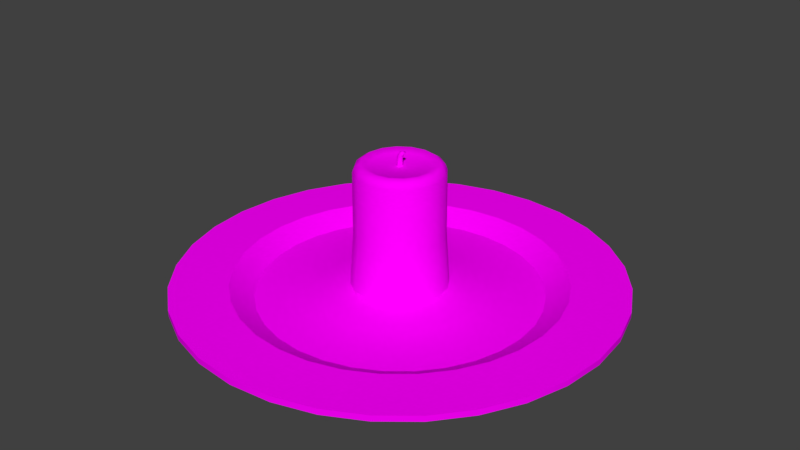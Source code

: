 # Source: BL_Candle.blend  (saved by Blender 2.79.0; exported with 4.5.12 LTS)
import bpy
from mathutils import Matrix  # noqa: F401  (used for matrix-valued properties, if any)

bpy.ops.wm.read_factory_settings(use_empty=True)
scene = bpy.context.scene
scene.name = 'Scene'

# ---- collections
col_collection_1 = bpy.data.collections.new('Collection 1'); scene.collection.children.link(col_collection_1)

# ---- images (referenced by path relative to the original .blend; pixels are not part of the script)
import os
ASSET_DIR = os.environ.get("B2B_ASSET_DIR", "")  # directory of the original .blend (textures are referenced by path, not embedded)
HERE = os.path.dirname(os.path.abspath(__file__))  # packed textures are extracted next to this script under _unpacked/

def load_image(name, relpath, width, height, colorspace="sRGB"):
    """Load a texture the original file referenced (path relative to the .blend, or extracted next to this script)."""
    p = next((c for c in (os.path.join(HERE, relpath), os.path.join(ASSET_DIR, relpath)) if relpath and os.path.exists(c)), "")
    if p:
        img = bpy.data.images.load(p, check_existing=True)
        img.name = name
    else:  # same state as the original file: an image datablock whose file is absent (Cycles renders it pink)
        img = bpy.data.images.new(name, width, height)
        img.source = "FILE"
        img.filepath = "//" + (relpath or name)
    img.colorspace_settings.name = colorspace
    return img
img_tx_candle_png = load_image('TX_Candle.png', 'TX_Candle.png', 1024, 1024, 'sRGB')

# ---- materials (node trees are filled in below, after node groups)
mat_mt_candle = bpy.data.materials.new('MT_Candle')
mat_mt_candle.alpha_threshold = 0.0
mat_mt_candle.roughness = 0.5

# ---- material node trees
mat_mt_candle.use_nodes = True; mat_mt_candle.node_tree.nodes.clear()
_N = mat_mt_candle.node_tree.nodes; _L = mat_mt_candle.node_tree.links
n0 = _N.new('ShaderNodeOutputMaterial'); n0.name = 'Material Output'; n0.location = (300, 300)
n1 = _N.new('ShaderNodeBsdfDiffuse'); n1.name = 'Diffuse BSDF'; n1.location = (10, 300)
n2 = _N.new('ShaderNodeTexImage'); n2.name = 'Image Texture'; n2.location = (-220, 280)
n2.width = 140
n2.image = img_tx_candle_png
_L.new(n1.outputs[0], n0.inputs[0])
_L.new(n2.outputs[0], n1.inputs[0])
n0.is_active_output = True

# ---- world
world_world = bpy.data.worlds.new('World'); scene.world = world_world
world_world.color = (0.05088, 0.05088, 0.05088)
world_world.use_sun_shadow = False
world_world.sun_shadow_jitter_overblur = 0.0
world_world.cycles.sampling_method = 'MANUAL'

# ---- meshes
me_ms_candle = bpy.data.meshes.new('MS_Candle')
me_ms_candle.from_pydata([(5.343e-09, 0.105, 1.711e-08), (0.0, 0.15, 0.01), (0.02048, 0.103, 1.678e-08), (0.02926, 0.1471, 0.01), (0.04018, 0.09701, 1.58e-08), (0.0574, 0.1386, 0.01), (0.05833, 0.0873, 1.422e-08), (0.08334, 0.1247, 0.01), (0.07425, 0.07425, 1.21e-08), (0.1061, 0.1061, 0.01), (0.0873, 0.05833, 9.504e-09), (0.1247, 0.08334, 0.01), (0.09701, 0.04018, 6.546e-09), (0.1386, 0.0574, 0.01), (0.103, 0.02048, 3.337e-09), (0.1471, 0.02926, 0.01), (0.105, 2.075e-08, 3.381e-15), (0.15, 9.695e-09, 0.01), (0.103, -0.02048, -3.337e-09), (0.1471, -0.02926, 0.01), (0.09701, -0.04018, -6.546e-09), (0.1386, -0.0574, 0.01), (0.0873, -0.05833, -9.504e-09), (0.1247, -0.08334, 0.01), (0.07425, -0.07425, -1.21e-08), (0.1061, -0.1061, 0.01), (0.05833, -0.0873, -1.422e-08), (0.08334, -0.1247, 0.01), (0.04018, -0.09701, -1.58e-08), (0.0574, -0.1386, 0.01), (0.02048, -0.103, -1.678e-08), (0.02926, -0.1471, 0.01), (-2.887e-08, -0.105, -1.711e-08), (-4.888e-08, -0.15, 0.01), (-0.02048, -0.103, -1.678e-08), (-0.02926, -0.1471, 0.01), (-0.04018, -0.09701, -1.58e-08), (-0.0574, -0.1386, 0.01), (-0.05833, -0.0873, -1.422e-08), (-0.08334, -0.1247, 0.01), (-0.07425, -0.07425, -1.21e-08), (-0.1061, -0.1061, 0.01), (-0.0873, -0.05833, -9.504e-09), (-0.1247, -0.08334, 0.01), (-0.09701, -0.04018, -6.546e-09), (-0.1386, -0.0574, 0.01), (-0.103, -0.02048, -3.337e-09), (-0.1471, -0.02926, 0.01), (-0.105, 1.142e-07, 1.861e-14), (-0.15, 1.432e-07, 0.01), (-0.103, 0.02048, 3.337e-09), (-0.1471, 0.02926, 0.01), (-0.09701, 0.04018, 6.546e-09), (-0.1386, 0.0574, 0.01), (-0.0873, 0.05833, 9.504e-09), (-0.1247, 0.08334, 0.01), (-0.07425, 0.07425, 1.21e-08), (-0.1061, 0.1061, 0.01), (-0.05833, 0.0873, 1.422e-08), (-0.08334, 0.1247, 0.01), (-0.04018, 0.09701, 1.58e-08), (-0.0574, 0.1386, 0.01), (-0.02048, 0.103, 1.678e-08), (-0.02926, 0.1471, 0.01), (0.02166, 0.1089, 0.014), (-2.572e-08, 0.111, 0.014), (0.04249, 0.1026, 0.014), (0.06168, 0.09231, 0.014), (0.0785, 0.0785, 0.014), (0.09231, 0.06168, 0.014), (0.1026, 0.04248, 0.014), (0.1089, 0.02166, 0.014), (0.111, -3.475e-08, 0.014), (0.1089, -0.02166, 0.014), (0.1026, -0.04249, 0.014), (0.09231, -0.06168, 0.014), (0.0785, -0.0785, 0.014), (0.06168, -0.09231, 0.014), (0.04248, -0.1026, 0.014), (0.02166, -0.1089, 0.014), (-5.31e-08, -0.111, 0.014), (-0.02166, -0.1089, 0.014), (-0.04249, -0.1026, 0.014), (-0.06168, -0.09231, 0.014), (-0.0785, -0.0785, 0.014), (-0.09231, -0.06168, 0.014), (-0.1026, -0.04248, 0.014), (-0.1089, -0.02166, 0.014), (-0.111, 6.72e-08, 0.014), (-0.1089, 0.02166, 0.014), (-0.1026, 0.04249, 0.014), (-0.09231, 0.06168, 0.014), (-0.0785, 0.0785, 0.014), (-0.06168, 0.09231, 0.014), (-0.04248, 0.1026, 0.014), (-0.02166, 0.1089, 0.014), (0.02926, 0.1471, 0.014), (-1.781e-08, 0.15, 0.014), (0.0574, 0.1386, 0.014), (0.08334, 0.1247, 0.014), (0.1061, 0.1061, 0.014), (0.1247, 0.08334, 0.014), (0.1386, 0.0574, 0.014), (0.1471, 0.02926, 0.014), (0.15, -3.37e-08, 0.014), (0.1471, -0.02926, 0.014), (0.1386, -0.0574, 0.014), (0.1247, -0.08334, 0.014), (0.1061, -0.1061, 0.014), (0.08334, -0.1247, 0.014), (0.0574, -0.1386, 0.014), (0.02926, -0.1471, 0.014), (-6.669e-08, -0.15, 0.014), (-0.02926, -0.1471, 0.014), (-0.0574, -0.1386, 0.014), (-0.08334, -0.1247, 0.014), (-0.1061, -0.1061, 0.014), (-0.1247, -0.08334, 0.014), (-0.1386, -0.0574, 0.014), (-0.1471, -0.02926, 0.014), (-0.15, 9.981e-08, 0.014), (-0.1471, 0.02926, 0.014), (-0.1386, 0.0574, 0.014), (-0.1247, 0.08334, 0.014), (-0.1061, 0.1061, 0.014), (-0.08334, 0.1247, 0.014), (-0.0574, 0.1386, 0.014), (-0.02926, 0.1471, 0.014), (0.01075, 0.05404, 0.005017), (-3.6e-08, 0.0551, 0.005017), (0.02109, 0.05091, 0.005017), (0.03061, 0.04581, 0.005017), (0.03896, 0.03896, 0.005017), (0.04581, 0.03061, 0.005017), (0.05091, 0.02109, 0.005017), (0.05404, 0.01075, 0.005017), (0.0551, -2.927e-08, 0.005017), (0.05404, -0.01075, 0.005017), (0.05091, -0.02109, 0.005017), (0.04581, -0.03061, 0.005017), (0.03896, -0.03896, 0.005017), (0.03061, -0.04581, 0.005017), (0.02109, -0.05091, 0.005017), (0.01075, -0.05404, 0.005017), (-1.301e-08, -0.0551, 0.005017), (-0.01075, -0.05404, 0.005017), (-0.02109, -0.05091, 0.005017), (-0.03061, -0.04581, 0.005017), (-0.03896, -0.03896, 0.005017), (-0.04581, -0.03061, 0.005017), (-0.05091, -0.02109, 0.005017), (-0.05404, -0.01075, 0.005017), (-0.0551, 1.701e-08, 0.005017), (-0.05404, 0.01075, 0.005017), (-0.05091, 0.02109, 0.005017), (-0.04581, 0.03061, 0.005017), (-0.03896, 0.03896, 0.005017), (-0.03061, 0.04581, 0.005017), (-0.02109, 0.05091, 0.005017), (-0.01075, 0.05404, 0.005017), (2.563e-09, 1.485e-08, 2.149e-15), (-3.26e-10, 0.033, 0.005), (0.01263, 0.03049, 0.005), (0.02333, 0.02333, 0.005), (0.03049, 0.01263, 0.005), (0.033, 3.433e-09, 0.005), (0.03049, -0.01263, 0.005), (0.02333, -0.02333, 0.005), (0.01263, -0.03049, 0.005), (4.657e-09, -0.033, 0.005), (-0.01263, -0.03049, 0.005), (-0.02333, -0.02333, 0.005), (-0.03049, -0.01263, 0.005), (-0.033, 5.269e-09, 0.005), (-0.03049, 0.01263, 0.005), (-0.02333, 0.02333, 0.005), (-0.01263, 0.03049, 0.005), (-2.623e-09, 0.01995, 0.09365), (0.0, 0.03, 0.09), (-5.457e-10, 0.02846, 0.09365), (0.007636, 0.01844, 0.09365), (0.01148, 0.02772, 0.09), (0.01089, 0.02629, 0.09365), (0.01411, 0.01411, 0.09365), (0.02121, 0.02121, 0.09), (0.02012, 0.02012, 0.09365), (0.01844, 0.007636, 0.09365), (0.02772, 0.01148, 0.09), (0.02629, 0.01089, 0.09365), (0.01995, -1.219e-08, 0.09365), (0.03, -1.05e-08, 0.09), (0.02846, -1.112e-08, 0.09365), (0.01844, -0.007636, 0.09365), (0.02772, -0.01148, 0.09), (0.02629, -0.01089, 0.09365), (0.01411, -0.01411, 0.09365), (0.02121, -0.02121, 0.09), (0.02012, -0.02012, 0.09365), (0.007636, -0.01844, 0.09365), (0.01148, -0.02772, 0.09), (0.01089, -0.02629, 0.09365), (9.162e-10, -0.01995, 0.09365), (4.53e-09, -0.03, 0.09), (3.944e-09, -0.02846, 0.09365), (-0.007636, -0.01844, 0.09365), (-0.01148, -0.02772, 0.09), (-0.01089, -0.02629, 0.09365), (-0.01411, -0.01411, 0.09365), (-0.02121, -0.02121, 0.09), (-0.02012, -0.02012, 0.09365), (-0.01844, -0.007636, 0.09365), (-0.02772, -0.01148, 0.09), (-0.02629, -0.01089, 0.09365), (-0.01995, -1.125e-08, 0.09365), (-0.03, -8.831e-09, 0.09), (-0.02846, -9.638e-09, 0.09365), (-0.01844, 0.007636, 0.09365), (-0.02772, 0.01148, 0.09), (-0.02629, 0.01089, 0.09365), (-0.01411, 0.01411, 0.09365), (-0.02121, 0.02121, 0.09), (-0.02012, 0.02012, 0.09365), (-0.007636, 0.01844, 0.09365), (-0.01148, 0.02772, 0.09), (-0.01089, 0.02629, 0.09365), (-1.863e-09, 0.02474, 0.096), (0.009467, 0.02286, 0.096), (0.01749, 0.01749, 0.096), (0.02286, 0.009467, 0.096), (0.02474, -1.143e-08, 0.096), (0.02286, -0.009467, 0.096), (0.01749, -0.01749, 0.096), (0.009467, -0.02286, 0.096), (2.561e-09, -0.02474, 0.096), (-0.009467, -0.02286, 0.096), (-0.01749, -0.01749, 0.096), (-0.02286, -0.009467, 0.096), (-0.02474, -1.038e-08, 0.096), (-0.02286, 0.009467, 0.096), (-0.01749, 0.01749, 0.096), (-0.009467, 0.02286, 0.096), (0.0, -9.871e-09, 0.09365), (0.0, 0.002, 0.09365), (0.001414, 0.001414, 0.09365), (0.002, -8.742e-11, 0.09365), (0.001414, -0.001414, 0.09365), (-1.748e-10, -0.002, 0.09365), (-0.001414, -0.001414, 0.09365), (-0.002, 2.385e-11, 0.09365), (-0.001414, 0.001414, 0.09365), (0.002, 2.621e-11, 0.104), (0.002, 0.002, 0.103), (0.003414, 0.001414, 0.103), (0.004, -8.742e-11, 0.103), (0.003414, -0.001414, 0.103), (0.002, -0.002, 0.103), (0.0005858, -0.001414, 0.103), (0.0, 2.385e-11, 0.103), (0.0005858, 0.001414, 0.103), (0.0, 0.002, 0.099), (0.0006488, 0.002, 0.101), (0.002063, 0.001414, 0.101), (0.001414, 0.001414, 0.099), (0.002649, -8.742e-11, 0.101), (0.002, -8.742e-11, 0.099), (0.002063, -0.001414, 0.101), (0.001414, -0.001414, 0.099), (0.0006488, -0.002, 0.101), (-1.748e-10, -0.002, 0.099), (-0.0007654, -0.001414, 0.101), (-0.001414, -0.001414, 0.099), (-0.001351, 2.385e-11, 0.101), (-0.002, 2.385e-11, 0.099), (-0.0007654, 0.001414, 0.101), (-0.001414, 0.001414, 0.099), (-0.01148, 0.02772, 0.0475), (0.0, 0.03, 0.0475), (0.02121, 0.02121, 0.0475), (0.02772, 0.01148, 0.0475), (0.03, -3.462e-09, 0.0475), (0.02772, -0.01148, 0.0475), (0.02121, -0.02121, 0.0475), (0.01148, -0.02772, 0.0475), (4.53e-09, -0.03, 0.0475), (-0.01148, -0.02772, 0.0475), (-0.02121, -0.02121, 0.0475), (-0.02772, -0.01148, 0.0475), (-0.03, -1.793e-09, 0.0475), (-0.02772, 0.01148, 0.0475), (-0.02121, 0.02121, 0.0475), (0.01148, 0.02772, 0.0475), (-1.403e-08, 0.09529, 0.005017), (0.01859, 0.09346, 0.005017), (-0.01859, 0.09346, 0.005017), (-0.03647, 0.08804, 0.005017), (-0.05294, 0.07923, 0.005017), (-0.06738, 0.06738, 0.005017), (-0.07923, 0.05294, 0.005017), (-0.08804, 0.03647, 0.005017), (-0.09346, 0.01859, 0.005017), (-0.09529, 6.561e-08, 0.005017), (-0.09346, -0.01859, 0.005017), (-0.08804, -0.03647, 0.005017), (-0.07923, -0.05294, 0.005017), (-0.06738, -0.06738, 0.005017), (-0.05294, -0.07923, 0.005017), (-0.03647, -0.08804, 0.005017), (-0.01859, -0.09346, 0.005017), (-3.753e-08, -0.09529, 0.005017), (0.01859, -0.09346, 0.005017), (0.03647, -0.08804, 0.005017), (0.05294, -0.07923, 0.005017), (0.06738, -0.06738, 0.005017), (0.07923, -0.05294, 0.005017), (0.08804, -0.03647, 0.005017), (0.09346, -0.01859, 0.005017), (0.09529, -2.189e-08, 0.005017), (0.09346, 0.01859, 0.005017), (0.08804, 0.03647, 0.005017), (0.07923, 0.05294, 0.005017), (0.06738, 0.06738, 0.005017), (0.05294, 0.07923, 0.005017), (0.03647, 0.08804, 0.005017), (-5.726e-09, -2.896e-08, 0.02)], [], [(0, 1, 3, 2), (2, 3, 5, 4), (4, 5, 7, 6), (6, 7, 9, 8), (8, 9, 11, 10), (10, 11, 13, 12), (12, 13, 15, 14), (14, 15, 17, 16), (16, 17, 19, 18), (18, 19, 21, 20), (20, 21, 23, 22), (22, 23, 25, 24), (24, 25, 27, 26), (26, 27, 29, 28), (28, 29, 31, 30), (30, 31, 33, 32), (32, 33, 35, 34), (34, 35, 37, 36), (36, 37, 39, 38), (38, 39, 41, 40), (40, 41, 43, 42), (42, 43, 45, 44), (44, 45, 47, 46), (46, 47, 49, 48), (48, 49, 51, 50), (50, 51, 53, 52), (52, 53, 55, 54), (54, 55, 57, 56), (56, 57, 59, 58), (58, 59, 61, 60), (19, 17, 104, 105), (60, 61, 63, 62), (62, 63, 1, 0), (64, 65, 291, 292), (37, 35, 113, 114), (55, 53, 122, 123), (11, 9, 100, 101), (29, 27, 109, 110), (47, 45, 118, 119), (3, 1, 97, 96), (1, 63, 127, 97), (21, 19, 105, 106), (39, 37, 114, 115), (57, 55, 123, 124), (13, 11, 101, 102), (31, 29, 110, 111), (49, 47, 119, 120), (5, 3, 96, 98), (23, 21, 106, 107), (41, 39, 115, 116), (59, 57, 124, 125), (15, 13, 102, 103), (33, 31, 111, 112), (51, 49, 120, 121), (7, 5, 98, 99), (25, 23, 107, 108), (43, 41, 116, 117), (61, 59, 125, 126), (17, 15, 103, 104), (35, 33, 112, 113), (53, 51, 121, 122), (9, 7, 99, 100), (27, 25, 108, 109), (45, 43, 117, 118), (63, 61, 126, 127), (65, 64, 96, 97), (64, 66, 98, 96), (66, 67, 99, 98), (67, 68, 100, 99), (68, 69, 101, 100), (69, 70, 102, 101), (70, 71, 103, 102), (71, 72, 104, 103), (72, 73, 105, 104), (73, 74, 106, 105), (74, 75, 107, 106), (75, 76, 108, 107), (76, 77, 109, 108), (77, 78, 110, 109), (78, 79, 111, 110), (79, 80, 112, 111), (80, 81, 113, 112), (81, 82, 114, 113), (82, 83, 115, 114), (83, 84, 116, 115), (84, 85, 117, 116), (85, 86, 118, 117), (86, 87, 119, 118), (87, 88, 120, 119), (88, 89, 121, 120), (89, 90, 122, 121), (90, 91, 123, 122), (91, 92, 124, 123), (92, 93, 125, 124), (93, 94, 126, 125), (94, 95, 127, 126), (95, 65, 97, 127), (92, 91, 297, 296), (79, 78, 310, 309), (66, 64, 292, 322), (93, 92, 296, 295), (80, 79, 309, 308), (67, 66, 322, 321), (94, 93, 295, 294), (81, 80, 308, 307), (68, 67, 321, 320), (95, 94, 294, 293), (82, 81, 307, 306), (69, 68, 320, 319), (65, 95, 293, 291), (83, 82, 306, 305), (70, 69, 319, 318), (84, 83, 305, 304), (71, 70, 318, 317), (85, 84, 304, 303), (72, 71, 317, 316), (86, 85, 303, 302), (73, 72, 316, 315), (87, 86, 302, 301), (74, 73, 315, 314), (88, 87, 301, 300), (75, 74, 314, 313), (89, 88, 300, 299), (76, 75, 313, 312), (90, 89, 299, 298), (77, 76, 312, 311), (91, 90, 298, 297), (78, 77, 311, 310), (0, 2, 160), (2, 4, 160), (4, 6, 160), (6, 8, 160), (8, 10, 160), (10, 12, 160), (12, 14, 160), (14, 16, 160), (16, 18, 160), (18, 20, 160), (20, 22, 160), (22, 24, 160), (24, 26, 160), (26, 28, 160), (28, 30, 160), (30, 32, 160), (32, 34, 160), (34, 36, 160), (36, 38, 160), (38, 40, 160), (40, 42, 160), (42, 44, 160), (44, 46, 160), (46, 48, 160), (48, 50, 160), (50, 52, 160), (52, 54, 160), (54, 56, 160), (56, 58, 160), (58, 60, 160), (60, 62, 160), (62, 0, 160), (275, 223, 178, 276), (277, 184, 187, 278), (278, 187, 190, 279), (279, 190, 193, 280), (280, 193, 196, 281), (281, 196, 199, 282), (282, 199, 202, 283), (283, 202, 205, 284), (284, 205, 208, 285), (285, 208, 211, 286), (286, 211, 214, 287), (287, 214, 217, 288), (288, 217, 220, 289), (289, 220, 223, 275), (276, 178, 181, 290), (290, 181, 184, 277), (181, 178, 179, 182), (182, 179, 225, 226), (184, 181, 182, 185), (185, 182, 226, 227), (187, 184, 185, 188), (188, 185, 227, 228), (190, 187, 188, 191), (191, 188, 228, 229), (193, 190, 191, 194), (194, 191, 229, 230), (196, 193, 194, 197), (197, 194, 230, 231), (199, 196, 197, 200), (200, 197, 231, 232), (202, 199, 200, 203), (203, 200, 232, 233), (205, 202, 203, 206), (206, 203, 233, 234), (208, 205, 206, 209), (209, 206, 234, 235), (211, 208, 209, 212), (212, 209, 235, 236), (214, 211, 212, 215), (215, 212, 236, 237), (217, 214, 215, 218), (218, 215, 237, 238), (220, 217, 218, 221), (221, 218, 238, 239), (223, 220, 221, 224), (224, 221, 239, 240), (178, 223, 224, 179), (179, 224, 240, 225), (177, 180, 226, 225), (180, 183, 227, 226), (183, 186, 228, 227), (186, 189, 229, 228), (189, 192, 230, 229), (192, 195, 231, 230), (195, 198, 232, 231), (198, 201, 233, 232), (201, 204, 234, 233), (204, 207, 235, 234), (207, 210, 236, 235), (210, 213, 237, 236), (213, 216, 238, 237), (216, 219, 239, 238), (219, 222, 240, 239), (222, 177, 225, 240), (204, 201, 241), (201, 198, 241), (198, 195, 241), (195, 192, 241), (192, 189, 241), (189, 186, 241), (186, 183, 241), (183, 180, 241), (180, 177, 241), (177, 222, 241), (222, 219, 241), (219, 216, 241), (216, 213, 241), (213, 210, 241), (210, 207, 241), (207, 204, 241), (249, 274, 259, 242), (263, 261, 252, 253), (265, 263, 253, 254), (267, 265, 254, 255), (269, 267, 255, 256), (271, 269, 256, 257), (246, 268, 270, 247), (273, 271, 257, 258), (260, 273, 258, 251), (252, 251, 250), (244, 264, 266, 245), (247, 270, 272, 248), (243, 262, 264, 244), (242, 259, 262, 243), (245, 266, 268, 246), (248, 272, 274, 249), (262, 259, 260, 261), (264, 262, 261, 263), (266, 264, 263, 265), (268, 266, 265, 267), (270, 268, 267, 269), (272, 270, 269, 271), (274, 272, 271, 273), (259, 274, 273, 260), (261, 260, 251, 252), (251, 258, 250), (258, 257, 250), (257, 256, 250), (256, 255, 250), (255, 254, 250), (254, 253, 250), (253, 252, 250), (162, 290, 277, 163), (161, 276, 290, 162), (175, 289, 275, 176), (174, 288, 289, 175), (173, 287, 288, 174), (172, 286, 287, 173), (171, 285, 286, 172), (170, 284, 285, 171), (169, 283, 284, 170), (168, 282, 283, 169), (167, 281, 282, 168), (166, 280, 281, 167), (165, 279, 280, 166), (164, 278, 279, 165), (163, 277, 278, 164), (176, 275, 276, 161), (129, 128, 292, 291), (159, 129, 291, 293), (158, 159, 293, 294), (157, 158, 294, 295), (156, 157, 295, 296), (155, 156, 296, 297), (154, 155, 297, 298), (153, 154, 298, 299), (152, 153, 299, 300), (151, 152, 300, 301), (150, 151, 301, 302), (149, 150, 302, 303), (148, 149, 303, 304), (147, 148, 304, 305), (146, 147, 305, 306), (145, 146, 306, 307), (144, 145, 307, 308), (143, 144, 308, 309), (142, 143, 309, 310), (141, 142, 310, 311), (140, 141, 311, 312), (139, 140, 312, 313), (138, 139, 313, 314), (137, 138, 314, 315), (136, 137, 315, 316), (135, 136, 316, 317), (134, 135, 317, 318), (133, 134, 318, 319), (132, 133, 319, 320), (131, 132, 320, 321), (130, 131, 321, 322), (128, 130, 322, 292), (130, 128, 323), (128, 129, 323), (129, 159, 323), (159, 158, 323), (158, 157, 323), (157, 156, 323), (156, 155, 323), (155, 154, 323), (154, 153, 323), (153, 152, 323), (152, 151, 323), (151, 150, 323), (150, 149, 323), (149, 148, 323), (148, 147, 323), (147, 146, 323), (146, 145, 323), (145, 144, 323), (144, 143, 323), (143, 142, 323), (142, 141, 323), (141, 140, 323), (140, 139, 323), (139, 138, 323), (138, 137, 323), (137, 136, 323), (136, 135, 323), (135, 134, 323), (134, 133, 323), (133, 132, 323), (132, 131, 323), (131, 130, 323)])
me_ms_candle.polygons.foreach_set('use_smooth', [True] * 352)
_k = set([(1, 3), (1, 63), (3, 5), (5, 7), (7, 9), (9, 11), (11, 13), (13, 15), (15, 17), (17, 19), (19, 21), (21, 23), (23, 25), (25, 27), (27, 29), (29, 31), (31, 33), (33, 35), (35, 37), (37, 39), (39, 41), (41, 43), (43, 45), (45, 47), (47, 49), (49, 51), (51, 53), (53, 55), (55, 57), (57, 59), (59, 61), (61, 63), (64, 65), (64, 66), (65, 95), (66, 67), (67, 68), (68, 69), (69, 70), (70, 71), (71, 72), (72, 73), (73, 74), (74, 75), (75, 76), (76, 77), (77, 78), (78, 79), (79, 80), (80, 81), (81, 82), (82, 83), (83, 84), (84, 85), (85, 86), (86, 87), (87, 88), (88, 89), (89, 90), (90, 91), (91, 92), (92, 93), (93, 94), (94, 95), (96, 97), (96, 98), (97, 127), (98, 99), (99, 100), (100, 101), (101, 102), (102, 103), (103, 104), (104, 105), (105, 106), (106, 107), (107, 108), (108, 109), (109, 110), (110, 111), (111, 112), (112, 113), (113, 114), (114, 115), (115, 116), (116, 117), (117, 118), (118, 119), (119, 120), (120, 121), (121, 122), (122, 123), (123, 124), (124, 125), (125, 126), (126, 127), (291, 292), (291, 293), (292, 322), (293, 294), (294, 295), (295, 296), (296, 297), (297, 298), (298, 299), (299, 300), (300, 301), (301, 302), (302, 303), (303, 304), (304, 305), (305, 306), (306, 307), (307, 308), (308, 309), (309, 310), (310, 311), (311, 312), (312, 313), (313, 314), (314, 315), (315, 316), (316, 317), (317, 318), (318, 319), (319, 320), (320, 321), (321, 322)])
me_ms_candle.attributes.new('sharp_edge', 'BOOLEAN', 'EDGE').data.foreach_set('value', [ (min(e.vertices), max(e.vertices)) in _k for e in me_ms_candle.edges])
_uv = me_ms_candle.uv_layers.new(name='UV_Candle')
_uv.uv.foreach_set('vector', [0.625, 0.9131, 0.625, 0.9688, 0.6616, 0.9648, 0.6509, 0.9106, 0.6509, 0.9106, 0.6616, 0.9648, 0.6973, 0.9546, 0.6753, 0.9033, 0.6753, 0.9033, 0.6973, 0.9546, 0.7295, 0.9375, 0.6978, 0.8906, 0.6978, 0.8906, 0.7295, 0.9375, 0.7578, 0.9141, 0.7183, 0.8745, 0.7183, 0.8745, 0.7578, 0.9141, 0.7812, 0.8857, 0.7344, 0.8545, 0.7344, 0.8545, 0.7812, 0.8857, 0.7983, 0.8535, 0.7466, 0.8315, 0.7466, 0.8315, 0.7983, 0.8535, 0.8086, 0.8184, 0.7544, 0.8071, 0.7544, 0.8071, 0.8086, 0.8184, 0.8125, 0.7812, 0.7563, 0.7812, 0.7563, 0.7812, 0.8125, 0.7812, 0.8086, 0.7441, 0.7544, 0.7554, 0.7544, 0.7554, 0.8086, 0.7441, 0.7983, 0.709, 0.7466, 0.731, 0.7466, 0.731, 0.7983, 0.709, 0.7812, 0.6768, 0.7344, 0.708, 0.7344, 0.708, 0.7812, 0.6768, 0.7578, 0.6484, 0.7183, 0.688, 0.7183, 0.688, 0.7578, 0.6484, 0.7295, 0.625, 0.6978, 0.6719, 0.6978, 0.6719, 0.7295, 0.625, 0.6973, 0.6079, 0.6753, 0.6592, 0.6753, 0.6592, 0.6973, 0.6079, 0.6616, 0.5972, 0.6509, 0.6519, 0.6509, 0.6519, 0.6616, 0.5972, 0.625, 0.5938, 0.625, 0.6494, 0.625, 0.6494, 0.625, 0.5938, 0.5879, 0.5972, 0.5991, 0.6519, 0.5991, 0.6519, 0.5879, 0.5972, 0.5522, 0.6079, 0.5742, 0.6592, 0.5742, 0.6592, 0.5522, 0.6079, 0.5205, 0.625, 0.5518, 0.6719, 0.5518, 0.6719, 0.5205, 0.625, 0.4917, 0.6484, 0.5312, 0.688, 0.5312, 0.688, 0.4917, 0.6484, 0.4688, 0.6768, 0.5151, 0.708, 0.5151, 0.708, 0.4688, 0.6768, 0.4512, 0.709, 0.5029, 0.731, 0.5029, 0.731, 0.4512, 0.709, 0.4409, 0.7441, 0.4951, 0.7554, 0.4951, 0.7554, 0.4409, 0.7441, 0.4375, 0.7812, 0.4932, 0.7812, 0.4932, 0.7812, 0.4375, 0.7812, 0.4409, 0.8184, 0.4951, 0.8071, 0.4951, 0.8071, 0.4409, 0.8184, 0.4512, 0.8535, 0.5029, 0.8315, 0.5029, 0.8315, 0.4512, 0.8535, 0.4688, 0.8857, 0.5151, 0.8545, 0.5151, 0.8545, 0.4688, 0.8857, 0.4917, 0.9141, 0.5312, 0.8745, 0.5312, 0.8745, 0.4917, 0.9141, 0.5205, 0.9375, 0.5518, 0.8906, 0.5518, 0.8906, 0.5205, 0.9375, 0.5522, 0.9546, 0.5742, 0.9033, 0.04004, 0.7451, 0.03662, 0.7812, 0.03125, 0.7812, 0.03467, 0.7441, 0.5742, 0.9033, 0.5522, 0.9546, 0.5879, 0.9648, 0.5991, 0.9106, 0.5991, 0.9106, 0.5879, 0.9648, 0.625, 0.9688, 0.625, 0.9131, 0.2461, 0.918, 0.2188, 0.9204, 0.2188, 0.9009, 0.2422, 0.8984, 0.2891, 0.6128, 0.2544, 0.6021, 0.2554, 0.5967, 0.291, 0.6079, 0.3701, 0.8823, 0.3867, 0.8511, 0.3921, 0.8535, 0.374, 0.8853, 0.06738, 0.8823, 0.08936, 0.9102, 0.08594, 0.9131, 0.06348, 0.8853, 0.1479, 0.6128, 0.1172, 0.6294, 0.1138, 0.625, 0.146, 0.6079, 0.397, 0.7451, 0.3867, 0.7109, 0.3916, 0.709, 0.4019, 0.7441, 0.1826, 0.9595, 0.2188, 0.9634, 0.2188, 0.9688, 0.1816, 0.9644, 0.2188, 0.9634, 0.2544, 0.9595, 0.2554, 0.9644, 0.2188, 0.9688, 0.05029, 0.7109, 0.04004, 0.7451, 0.03467, 0.7441, 0.04541, 0.7085, 0.3203, 0.6294, 0.2891, 0.6128, 0.291, 0.6079, 0.3232, 0.626, 0.3477, 0.9102, 0.3701, 0.8823, 0.374, 0.8853, 0.3506, 0.9131, 0.05029, 0.8511, 0.06738, 0.8823, 0.06348, 0.8853, 0.04541, 0.853, 0.1826, 0.6021, 0.1479, 0.6128, 0.146, 0.6079, 0.1816, 0.5972, 0.4009, 0.7812, 0.397, 0.7451, 0.4019, 0.7441, 0.4062, 0.7812, 0.1479, 0.9492, 0.1826, 0.9595, 0.1816, 0.9644, 0.146, 0.9541, 0.06738, 0.6797, 0.05029, 0.7109, 0.04541, 0.7085, 0.06299, 0.6768, 0.3477, 0.6519, 0.3203, 0.6294, 0.3232, 0.626, 0.3506, 0.6484, 0.3203, 0.9326, 0.3477, 0.9102, 0.3506, 0.9131, 0.3228, 0.937, 0.04004, 0.8169, 0.05029, 0.8511, 0.04541, 0.853, 0.03467, 0.8179, 0.2188, 0.5986, 0.1826, 0.6021, 0.1816, 0.5972, 0.2188, 0.5938, 0.397, 0.8169, 0.4009, 0.7812, 0.4062, 0.7812, 0.4023, 0.8179, 0.1172, 0.9326, 0.1479, 0.9492, 0.146, 0.9541, 0.1143, 0.937, 0.08936, 0.6519, 0.06738, 0.6797, 0.06299, 0.6768, 0.08643, 0.6484, 0.3701, 0.6797, 0.3477, 0.6519, 0.3506, 0.6484, 0.3745, 0.6763, 0.2891, 0.9492, 0.3203, 0.9326, 0.3228, 0.937, 0.291, 0.9536, 0.03662, 0.7812, 0.04004, 0.8169, 0.03467, 0.8179, 0.03125, 0.7812, 0.2544, 0.6021, 0.2188, 0.5986, 0.2188, 0.5938, 0.2554, 0.5967, 0.3867, 0.8511, 0.397, 0.8169, 0.4023, 0.8179, 0.3921, 0.8535, 0.08936, 0.9102, 0.1172, 0.9326, 0.1143, 0.937, 0.08594, 0.9131, 0.1172, 0.6294, 0.08936, 0.6519, 0.08643, 0.6484, 0.1138, 0.625, 0.3867, 0.7109, 0.3701, 0.6797, 0.3745, 0.6763, 0.3916, 0.709, 0.2544, 0.9595, 0.2891, 0.9492, 0.291, 0.9536, 0.2554, 0.9644, 0.2188, 0.9204, 0.2461, 0.918, 0.2544, 0.9595, 0.2188, 0.9634, 0.2461, 0.918, 0.272, 0.9102, 0.2891, 0.9492, 0.2544, 0.9595, 0.272, 0.9102, 0.2959, 0.897, 0.3203, 0.9326, 0.2891, 0.9492, 0.2959, 0.897, 0.3174, 0.8799, 0.3477, 0.9102, 0.3203, 0.9326, 0.3174, 0.8799, 0.3345, 0.8584, 0.3701, 0.8823, 0.3477, 0.9102, 0.3345, 0.8584, 0.3477, 0.8345, 0.3867, 0.8511, 0.3701, 0.8823, 0.3477, 0.8345, 0.355, 0.8086, 0.397, 0.8169, 0.3867, 0.8511, 0.355, 0.8086, 0.3579, 0.7812, 0.4009, 0.7812, 0.397, 0.8169, 0.3579, 0.7812, 0.355, 0.7539, 0.397, 0.7451, 0.4009, 0.7812, 0.355, 0.7539, 0.3477, 0.728, 0.3867, 0.7109, 0.397, 0.7451, 0.3477, 0.728, 0.3345, 0.7036, 0.3701, 0.6797, 0.3867, 0.7109, 0.3345, 0.7036, 0.3174, 0.6826, 0.3477, 0.6519, 0.3701, 0.6797, 0.3174, 0.6826, 0.2959, 0.665, 0.3203, 0.6294, 0.3477, 0.6519, 0.2959, 0.665, 0.272, 0.6523, 0.2891, 0.6128, 0.3203, 0.6294, 0.272, 0.6523, 0.2461, 0.6445, 0.2544, 0.6021, 0.2891, 0.6128, 0.2461, 0.6445, 0.2188, 0.6421, 0.2188, 0.5986, 0.2544, 0.6021, 0.2188, 0.6421, 0.1914, 0.6445, 0.1826, 0.6021, 0.2188, 0.5986, 0.1914, 0.6445, 0.165, 0.6523, 0.1479, 0.6128, 0.1826, 0.6021, 0.165, 0.6523, 0.1411, 0.665, 0.1172, 0.6294, 0.1479, 0.6128, 0.1411, 0.665, 0.1196, 0.6826, 0.08936, 0.6519, 0.1172, 0.6294, 0.1196, 0.6826, 0.1025, 0.7036, 0.06738, 0.6797, 0.08936, 0.6519, 0.1025, 0.7036, 0.08936, 0.728, 0.05029, 0.7109, 0.06738, 0.6797, 0.08936, 0.728, 0.08203, 0.7539, 0.04004, 0.7451, 0.05029, 0.7109, 0.08203, 0.7539, 0.0791, 0.7812, 0.03662, 0.7812, 0.04004, 0.7451, 0.0791, 0.7812, 0.08203, 0.8086, 0.04004, 0.8169, 0.03662, 0.7812, 0.08203, 0.8086, 0.08936, 0.8345, 0.05029, 0.8511, 0.04004, 0.8169, 0.08936, 0.8345, 0.1025, 0.8584, 0.06738, 0.8823, 0.05029, 0.8511, 0.1025, 0.8584, 0.1196, 0.8799, 0.08936, 0.9102, 0.06738, 0.8823, 0.1196, 0.8799, 0.1411, 0.897, 0.1172, 0.9326, 0.08936, 0.9102, 0.1411, 0.897, 0.165, 0.9102, 0.1479, 0.9492, 0.1172, 0.9326, 0.165, 0.9102, 0.1914, 0.918, 0.1826, 0.9595, 0.1479, 0.9492, 0.1914, 0.918, 0.2188, 0.9204, 0.2188, 0.9634, 0.1826, 0.9595, 0.1196, 0.8799, 0.1025, 0.8584, 0.1187, 0.8481, 0.1338, 0.8657, 0.2461, 0.6445, 0.272, 0.6523, 0.2642, 0.6709, 0.2422, 0.6636, 0.272, 0.9102, 0.2461, 0.918, 0.2422, 0.8984, 0.2642, 0.8916, 0.1411, 0.897, 0.1196, 0.8799, 0.1338, 0.8657, 0.1519, 0.8809, 0.2188, 0.6421, 0.2461, 0.6445, 0.2422, 0.6636, 0.2188, 0.6616, 0.2959, 0.897, 0.272, 0.9102, 0.2642, 0.8916, 0.2852, 0.8809, 0.165, 0.9102, 0.1411, 0.897, 0.1519, 0.8809, 0.1729, 0.8916, 0.1914, 0.6445, 0.2188, 0.6421, 0.2188, 0.6616, 0.1953, 0.6636, 0.3174, 0.8799, 0.2959, 0.897, 0.2852, 0.8809, 0.3032, 0.8657, 0.1914, 0.918, 0.165, 0.9102, 0.1729, 0.8916, 0.1953, 0.8984, 0.165, 0.6523, 0.1914, 0.6445, 0.1953, 0.6636, 0.1729, 0.6709, 0.3345, 0.8584, 0.3174, 0.8799, 0.3032, 0.8657, 0.3184, 0.8481, 0.2188, 0.9204, 0.1914, 0.918, 0.1953, 0.8984, 0.2188, 0.9009, 0.1411, 0.665, 0.165, 0.6523, 0.1729, 0.6709, 0.1519, 0.6816, 0.3477, 0.8345, 0.3345, 0.8584, 0.3184, 0.8481, 0.3291, 0.8271, 0.1196, 0.6826, 0.1411, 0.665, 0.1519, 0.6816, 0.1338, 0.6968, 0.355, 0.8086, 0.3477, 0.8345, 0.3291, 0.8271, 0.3359, 0.8047, 0.1025, 0.7036, 0.1196, 0.6826, 0.1338, 0.6968, 0.1187, 0.7144, 0.3579, 0.7812, 0.355, 0.8086, 0.3359, 0.8047, 0.3384, 0.7812, 0.08936, 0.728, 0.1025, 0.7036, 0.1187, 0.7144, 0.1079, 0.7354, 0.355, 0.7539, 0.3579, 0.7812, 0.3384, 0.7812, 0.3359, 0.7578, 0.08203, 0.7539, 0.08936, 0.728, 0.1079, 0.7354, 0.1011, 0.7578, 0.3477, 0.728, 0.355, 0.7539, 0.3359, 0.7578, 0.3291, 0.7354, 0.0791, 0.7812, 0.08203, 0.7539, 0.1011, 0.7578, 0.09863, 0.7812, 0.3345, 0.7036, 0.3477, 0.728, 0.3291, 0.7354, 0.3184, 0.7144, 0.08203, 0.8086, 0.0791, 0.7812, 0.09863, 0.7812, 0.1011, 0.8047, 0.3174, 0.6826, 0.3345, 0.7036, 0.3184, 0.7144, 0.3032, 0.6968, 0.08936, 0.8345, 0.08203, 0.8086, 0.1011, 0.8047, 0.1079, 0.8271, 0.2959, 0.665, 0.3174, 0.6826, 0.3032, 0.6968, 0.2852, 0.6816, 0.1025, 0.8584, 0.08936, 0.8345, 0.1079, 0.8271, 0.1187, 0.8481, 0.272, 0.6523, 0.2959, 0.665, 0.2852, 0.6816, 0.2642, 0.6709, 0.625, 0.9131, 0.6509, 0.9106, 0.625, 0.7812, 0.6509, 0.9106, 0.6753, 0.9033, 0.625, 0.7812, 0.6753, 0.9033, 0.6978, 0.8906, 0.625, 0.7812, 0.6978, 0.8906, 0.7183, 0.8745, 0.625, 0.7812, 0.7183, 0.8745, 0.7344, 0.8545, 0.625, 0.7812, 0.7344, 0.8545, 0.7466, 0.8315, 0.625, 0.7812, 0.7466, 0.8315, 0.7544, 0.8071, 0.625, 0.7812, 0.7544, 0.8071, 0.7563, 0.7812, 0.625, 0.7812, 0.7563, 0.7812, 0.7544, 0.7554, 0.625, 0.7812, 0.7544, 0.7554, 0.7466, 0.731, 0.625, 0.7812, 0.7466, 0.731, 0.7344, 0.708, 0.625, 0.7812, 0.7344, 0.708, 0.7183, 0.688, 0.625, 0.7812, 0.7183, 0.688, 0.6978, 0.6719, 0.625, 0.7812, 0.6978, 0.6719, 0.6753, 0.6592, 0.625, 0.7812, 0.6753, 0.6592, 0.6509, 0.6519, 0.625, 0.7812, 0.6509, 0.6519, 0.625, 0.6494, 0.625, 0.7812, 0.625, 0.6494, 0.5991, 0.6519, 0.625, 0.7812, 0.5991, 0.6519, 0.5742, 0.6592, 0.625, 0.7812, 0.5742, 0.6592, 0.5518, 0.6719, 0.625, 0.7812, 0.5518, 0.6719, 0.5312, 0.688, 0.625, 0.7812, 0.5312, 0.688, 0.5151, 0.708, 0.625, 0.7812, 0.5151, 0.708, 0.5029, 0.731, 0.625, 0.7812, 0.5029, 0.731, 0.4951, 0.7554, 0.625, 0.7812, 0.4951, 0.7554, 0.4932, 0.7812, 0.625, 0.7812, 0.4932, 0.7812, 0.4951, 0.8071, 0.625, 0.7812, 0.4951, 0.8071, 0.5029, 0.8315, 0.625, 0.7812, 0.5029, 0.8315, 0.5151, 0.8545, 0.625, 0.7812, 0.5151, 0.8545, 0.5312, 0.8745, 0.625, 0.7812, 0.5312, 0.8745, 0.5518, 0.8906, 0.625, 0.7812, 0.5518, 0.8906, 0.5742, 0.9033, 0.625, 0.7812, 0.5742, 0.9033, 0.5991, 0.9106, 0.625, 0.7812, 0.5991, 0.9106, 0.625, 0.9131, 0.625, 0.7812, 0.05518, 0.4607, 0.05518, 0.5464, 0.03125, 0.5464, 0.03125, 0.4607, 0.3589, 0.4607, 0.3589, 0.5464, 0.3359, 0.5464, 0.3359, 0.4607, 0.3359, 0.4607, 0.3359, 0.5464, 0.3125, 0.5464, 0.3125, 0.4607, 0.3125, 0.4607, 0.3125, 0.5464, 0.2896, 0.5464, 0.2896, 0.4607, 0.2896, 0.4607, 0.2896, 0.5464, 0.2651, 0.5464, 0.2651, 0.4607, 0.2651, 0.4607, 0.2651, 0.5464, 0.2427, 0.5464, 0.2427, 0.4607, 0.2427, 0.4607, 0.2427, 0.5464, 0.2188, 0.5464, 0.2188, 0.4607, 0.2188, 0.4607, 0.2188, 0.5464, 0.1953, 0.5464, 0.1953, 0.4607, 0.1953, 0.4607, 0.1953, 0.5464, 0.1724, 0.5464, 0.1724, 0.4607, 0.1724, 0.4607, 0.1724, 0.5464, 0.1484, 0.5464, 0.1484, 0.4607, 0.1484, 0.4607, 0.1484, 0.5464, 0.1255, 0.5464, 0.1255, 0.4607, 0.1255, 0.4607, 0.1255, 0.5464, 0.1021, 0.5464, 0.1021, 0.4607, 0.1021, 0.4607, 0.1021, 0.5464, 0.0791, 0.5464, 0.0791, 0.4607, 0.0791, 0.4607, 0.0791, 0.5464, 0.05518, 0.5464, 0.05518, 0.4607, 0.4062, 0.4607, 0.4062, 0.5464, 0.3823, 0.5464, 0.3823, 0.4607, 0.3823, 0.4607, 0.3823, 0.5464, 0.3589, 0.5464, 0.3589, 0.4607, 0.3823, 0.5464, 0.4062, 0.5464, 0.4062, 0.5542, 0.3823, 0.5542, 0.3823, 0.5542, 0.4062, 0.5542, 0.4062, 0.5625, 0.3823, 0.5625, 0.3589, 0.5464, 0.3823, 0.5464, 0.3823, 0.5542, 0.3589, 0.5542, 0.3589, 0.5542, 0.3823, 0.5542, 0.3823, 0.5625, 0.3589, 0.5625, 0.3359, 0.5464, 0.3589, 0.5464, 0.3589, 0.5542, 0.3359, 0.5542, 0.3359, 0.5542, 0.3589, 0.5542, 0.3589, 0.5625, 0.3359, 0.5625, 0.3125, 0.5464, 0.3359, 0.5464, 0.3359, 0.5542, 0.3125, 0.5542, 0.3125, 0.5542, 0.3359, 0.5542, 0.3359, 0.5625, 0.3125, 0.5625, 0.2896, 0.5464, 0.3125, 0.5464, 0.3125, 0.5542, 0.2896, 0.5542, 0.2896, 0.5542, 0.3125, 0.5542, 0.3125, 0.5625, 0.2896, 0.5625, 0.2651, 0.5464, 0.2896, 0.5464, 0.2896, 0.5542, 0.2651, 0.5542, 0.2651, 0.5542, 0.2896, 0.5542, 0.2896, 0.5625, 0.2651, 0.5625, 0.2427, 0.5464, 0.2651, 0.5464, 0.2651, 0.5542, 0.2427, 0.5542, 0.2427, 0.5542, 0.2651, 0.5542, 0.2651, 0.5625, 0.2427, 0.5625, 0.2188, 0.5464, 0.2427, 0.5464, 0.2427, 0.5542, 0.2188, 0.5542, 0.2188, 0.5542, 0.2427, 0.5542, 0.2427, 0.5625, 0.2188, 0.5625, 0.1953, 0.5464, 0.2188, 0.5464, 0.2188, 0.5542, 0.1953, 0.5542, 0.1953, 0.5542, 0.2188, 0.5542, 0.2188, 0.5625, 0.1953, 0.5625, 0.1724, 0.5464, 0.1953, 0.5464, 0.1953, 0.5542, 0.1724, 0.5542, 0.1724, 0.5542, 0.1953, 0.5542, 0.1953, 0.5625, 0.1724, 0.5625, 0.1484, 0.5464, 0.1724, 0.5464, 0.1724, 0.5542, 0.1484, 0.5542, 0.1484, 0.5542, 0.1724, 0.5542, 0.1724, 0.5625, 0.1484, 0.5625, 0.1255, 0.5464, 0.1484, 0.5464, 0.1484, 0.5542, 0.1255, 0.5542, 0.1255, 0.5542, 0.1484, 0.5542, 0.1484, 0.5625, 0.1255, 0.5625, 0.1021, 0.5464, 0.1255, 0.5464, 0.1255, 0.5542, 0.1021, 0.5542, 0.1021, 0.5542, 0.1255, 0.5542, 0.1255, 0.5625, 0.1021, 0.5625, 0.0791, 0.5464, 0.1021, 0.5464, 0.1021, 0.5542, 0.0791, 0.5542, 0.0791, 0.5542, 0.1021, 0.5542, 0.1021, 0.5625, 0.0791, 0.5625, 0.05518, 0.5464, 0.0791, 0.5464, 0.0791, 0.5542, 0.05518, 0.5542, 0.05518, 0.5542, 0.0791, 0.5542, 0.0791, 0.5625, 0.05518, 0.5625, 0.03125, 0.5464, 0.05518, 0.5464, 0.05518, 0.5542, 0.03125, 0.5542, 0.03125, 0.5542, 0.05518, 0.5542, 0.05518, 0.5625, 0.03125, 0.5625, 0.5, 0.5503, 0.519, 0.5464, 0.5234, 0.5581, 0.5, 0.5625, 0.519, 0.5464, 0.5352, 0.5356, 0.5435, 0.5439, 0.5234, 0.5581, 0.5352, 0.5356, 0.5459, 0.519, 0.5581, 0.5234, 0.5435, 0.5439, 0.5459, 0.519, 0.5498, 0.5, 0.5625, 0.5, 0.5581, 0.5234, 0.5498, 0.5, 0.5459, 0.481, 0.5581, 0.4761, 0.5625, 0.5, 0.5459, 0.481, 0.5352, 0.4644, 0.5435, 0.4561, 0.5581, 0.4761, 0.5352, 0.4644, 0.519, 0.4536, 0.5234, 0.4419, 0.5435, 0.4561, 0.519, 0.4536, 0.5, 0.4497, 0.5, 0.4375, 0.5234, 0.4419, 0.5, 0.4497, 0.481, 0.4536, 0.4766, 0.4419, 0.5, 0.4375, 0.481, 0.4536, 0.4648, 0.4644, 0.4565, 0.4561, 0.4766, 0.4419, 0.4648, 0.4644, 0.4541, 0.481, 0.4419, 0.4761, 0.4565, 0.4561, 0.4541, 0.481, 0.4502, 0.5, 0.4375, 0.5, 0.4419, 0.4761, 0.4502, 0.5, 0.4541, 0.519, 0.4419, 0.5234, 0.4375, 0.5, 0.4541, 0.519, 0.4648, 0.5356, 0.4565, 0.5439, 0.4419, 0.5234, 0.4648, 0.5356, 0.481, 0.5464, 0.4766, 0.5581, 0.4565, 0.5439, 0.481, 0.5464, 0.5, 0.5503, 0.5, 0.5625, 0.4766, 0.5581, 0.481, 0.4536, 0.5, 0.4497, 0.5, 0.5, 0.5, 0.4497, 0.519, 0.4536, 0.5, 0.5, 0.519, 0.4536, 0.5352, 0.4644, 0.5, 0.5, 0.5352, 0.4644, 0.5459, 0.481, 0.5, 0.5, 0.5459, 0.481, 0.5498, 0.5, 0.5, 0.5, 0.5498, 0.5, 0.5459, 0.519, 0.5, 0.5, 0.5459, 0.519, 0.5352, 0.5356, 0.5, 0.5, 0.5352, 0.5356, 0.519, 0.5464, 0.5, 0.5, 0.519, 0.5464, 0.5, 0.5503, 0.5, 0.5, 0.5, 0.5503, 0.481, 0.5464, 0.5, 0.5, 0.481, 0.5464, 0.4648, 0.5356, 0.5, 0.5, 0.4648, 0.5356, 0.4541, 0.519, 0.5, 0.5, 0.4541, 0.519, 0.4502, 0.5, 0.5, 0.5, 0.4502, 0.5, 0.4541, 0.481, 0.5, 0.5, 0.4541, 0.481, 0.4648, 0.4644, 0.5, 0.5, 0.4648, 0.4644, 0.481, 0.4536, 0.5, 0.5, 0.603, 0.5312, 0.605, 0.5371, 0.5986, 0.543, 0.5938, 0.5405, 0.6064, 0.5537, 0.603, 0.5503, 0.6064, 0.5483, 0.6084, 0.5498, 0.6123, 0.5537, 0.6064, 0.5537, 0.6084, 0.5498, 0.6108, 0.5498, 0.6157, 0.5488, 0.6123, 0.5537, 0.6108, 0.5498, 0.6128, 0.5474, 0.6157, 0.5439, 0.6157, 0.5488, 0.6128, 0.5474, 0.6123, 0.5454, 0.6118, 0.54, 0.6157, 0.5439, 0.6123, 0.5454, 0.6104, 0.5439, 0.625, 0.5537, 0.6191, 0.5508, 0.6196, 0.5425, 0.625, 0.5405, 0.6064, 0.5405, 0.6118, 0.54, 0.6104, 0.5439, 0.6079, 0.5439, 0.6025, 0.5444, 0.6064, 0.5405, 0.6079, 0.5439, 0.606, 0.5459, 0.6064, 0.5483, 0.606, 0.5459, 0.6094, 0.5469, 0.603, 0.5625, 0.605, 0.5571, 0.6138, 0.5571, 0.6157, 0.5625, 0.625, 0.5405, 0.6196, 0.5425, 0.6133, 0.5366, 0.6157, 0.5312, 0.5938, 0.5537, 0.5991, 0.5518, 0.605, 0.5571, 0.603, 0.5625, 0.5938, 0.5405, 0.5986, 0.543, 0.5991, 0.5518, 0.5938, 0.5537, 0.6157, 0.5625, 0.6138, 0.5571, 0.6191, 0.5508, 0.625, 0.5537, 0.6157, 0.5312, 0.6133, 0.5366, 0.605, 0.5371, 0.603, 0.5312, 0.5991, 0.5518, 0.5986, 0.543, 0.6025, 0.5444, 0.603, 0.5503, 0.605, 0.5571, 0.5991, 0.5518, 0.603, 0.5503, 0.6064, 0.5537, 0.6138, 0.5571, 0.605, 0.5571, 0.6064, 0.5537, 0.6123, 0.5537, 0.6191, 0.5508, 0.6138, 0.5571, 0.6123, 0.5537, 0.6157, 0.5488, 0.6196, 0.5425, 0.6191, 0.5508, 0.6157, 0.5488, 0.6157, 0.5439, 0.6133, 0.5366, 0.6196, 0.5425, 0.6157, 0.5439, 0.6118, 0.54, 0.605, 0.5371, 0.6133, 0.5366, 0.6118, 0.54, 0.6064, 0.5405, 0.5986, 0.543, 0.605, 0.5371, 0.6064, 0.5405, 0.6025, 0.5444, 0.603, 0.5503, 0.6025, 0.5444, 0.606, 0.5459, 0.6064, 0.5483, 0.606, 0.5459, 0.6079, 0.5439, 0.6094, 0.5469, 0.6079, 0.5439, 0.6104, 0.5439, 0.6094, 0.5469, 0.6104, 0.5439, 0.6123, 0.5454, 0.6094, 0.5469, 0.6123, 0.5454, 0.6128, 0.5474, 0.6094, 0.5469, 0.6128, 0.5474, 0.6108, 0.5498, 0.6094, 0.5469, 0.6108, 0.5498, 0.6084, 0.5498, 0.6094, 0.5469, 0.6084, 0.5498, 0.6064, 0.5483, 0.6094, 0.5469, 0.3823, 0.375, 0.3823, 0.4607, 0.3589, 0.4607, 0.3589, 0.375, 0.4062, 0.375, 0.4062, 0.4607, 0.3823, 0.4607, 0.3823, 0.375, 0.0791, 0.375, 0.0791, 0.4607, 0.05518, 0.4607, 0.05518, 0.375, 0.1021, 0.375, 0.1021, 0.4607, 0.0791, 0.4607, 0.0791, 0.375, 0.1255, 0.375, 0.1255, 0.4607, 0.1021, 0.4607, 0.1021, 0.375, 0.1484, 0.375, 0.1484, 0.4607, 0.1255, 0.4607, 0.1255, 0.375, 0.1724, 0.375, 0.1724, 0.4607, 0.1484, 0.4607, 0.1484, 0.375, 0.1953, 0.375, 0.1953, 0.4607, 0.1724, 0.4607, 0.1724, 0.375, 0.2188, 0.375, 0.2188, 0.4607, 0.1953, 0.4607, 0.1953, 0.375, 0.2427, 0.375, 0.2427, 0.4607, 0.2188, 0.4607, 0.2188, 0.375, 0.2651, 0.375, 0.2651, 0.4607, 0.2427, 0.4607, 0.2427, 0.375, 0.2896, 0.375, 0.2896, 0.4607, 0.2651, 0.4607, 0.2651, 0.375, 0.3125, 0.375, 0.3125, 0.4607, 0.2896, 0.4607, 0.2896, 0.375, 0.3359, 0.375, 0.3359, 0.4607, 0.3125, 0.4607, 0.3125, 0.375, 0.3589, 0.375, 0.3589, 0.4607, 0.3359, 0.4607, 0.3359, 0.375, 0.05518, 0.375, 0.05518, 0.4607, 0.03125, 0.4607, 0.03125, 0.375, 0.2186, 0.8504, 0.2321, 0.8491, 0.2422, 0.8984, 0.2188, 0.9009, 0.2051, 0.8491, 0.2186, 0.8504, 0.2188, 0.9009, 0.1953, 0.8984, 0.1921, 0.8451, 0.2051, 0.8491, 0.1953, 0.8984, 0.1729, 0.8916, 0.1801, 0.8388, 0.1921, 0.8451, 0.1729, 0.8916, 0.1519, 0.8809, 0.1695, 0.8302, 0.1801, 0.8388, 0.1519, 0.8809, 0.1338, 0.8657, 0.1609, 0.8197, 0.1695, 0.8302, 0.1338, 0.8657, 0.1187, 0.8481, 0.1545, 0.8078, 0.1609, 0.8197, 0.1187, 0.8481, 0.1079, 0.8271, 0.1506, 0.7948, 0.1545, 0.8078, 0.1079, 0.8271, 0.1011, 0.8047, 0.1493, 0.7812, 0.1506, 0.7948, 0.1011, 0.8047, 0.09863, 0.7812, 0.1506, 0.7677, 0.1493, 0.7812, 0.09863, 0.7812, 0.1011, 0.7578, 0.1545, 0.7547, 0.1506, 0.7677, 0.1011, 0.7578, 0.1079, 0.7354, 0.1609, 0.7427, 0.1545, 0.7547, 0.1079, 0.7354, 0.1187, 0.7144, 0.1695, 0.7323, 0.1609, 0.7427, 0.1187, 0.7144, 0.1338, 0.6968, 0.1801, 0.7237, 0.1695, 0.7323, 0.1338, 0.6968, 0.1519, 0.6816, 0.1921, 0.7173, 0.1801, 0.7237, 0.1519, 0.6816, 0.1729, 0.6709, 0.2051, 0.7133, 0.1921, 0.7173, 0.1729, 0.6709, 0.1953, 0.6636, 0.2186, 0.712, 0.2051, 0.7133, 0.1953, 0.6636, 0.2188, 0.6616, 0.2321, 0.7133, 0.2186, 0.712, 0.2188, 0.6616, 0.2422, 0.6636, 0.2451, 0.7173, 0.2321, 0.7133, 0.2422, 0.6636, 0.2642, 0.6709, 0.257, 0.7237, 0.2451, 0.7173, 0.2642, 0.6709, 0.2852, 0.6816, 0.2675, 0.7323, 0.257, 0.7237, 0.2852, 0.6816, 0.3032, 0.6968, 0.2761, 0.7427, 0.2675, 0.7323, 0.3032, 0.6968, 0.3184, 0.7144, 0.2825, 0.7547, 0.2761, 0.7427, 0.3184, 0.7144, 0.3291, 0.7354, 0.2865, 0.7677, 0.2825, 0.7547, 0.3291, 0.7354, 0.3359, 0.7578, 0.2878, 0.7812, 0.2865, 0.7677, 0.3359, 0.7578, 0.3384, 0.7812, 0.2865, 0.7948, 0.2878, 0.7812, 0.3384, 0.7812, 0.3359, 0.8047, 0.2825, 0.8078, 0.2865, 0.7948, 0.3359, 0.8047, 0.3291, 0.8271, 0.2761, 0.8197, 0.2825, 0.8078, 0.3291, 0.8271, 0.3184, 0.8481, 0.2675, 0.8302, 0.2761, 0.8197, 0.3184, 0.8481, 0.3032, 0.8657, 0.257, 0.8388, 0.2675, 0.8302, 0.3032, 0.8657, 0.2852, 0.8809, 0.2451, 0.8451, 0.257, 0.8388, 0.2852, 0.8809, 0.2642, 0.8916, 0.2321, 0.8491, 0.2451, 0.8451, 0.2642, 0.8916, 0.2422, 0.8984, 0.2451, 0.8451, 0.2321, 0.8491, 0.2186, 0.7812, 0.2321, 0.8491, 0.2186, 0.8504, 0.2186, 0.7812, 0.2186, 0.8504, 0.2051, 0.8491, 0.2186, 0.7812, 0.2051, 0.8491, 0.1921, 0.8451, 0.2186, 0.7812, 0.1921, 0.8451, 0.1801, 0.8388, 0.2186, 0.7812, 0.1801, 0.8388, 0.1695, 0.8302, 0.2186, 0.7812, 0.1695, 0.8302, 0.1609, 0.8197, 0.2186, 0.7812, 0.1609, 0.8197, 0.1545, 0.8078, 0.2186, 0.7812, 0.1545, 0.8078, 0.1506, 0.7948, 0.2186, 0.7812, 0.1506, 0.7948, 0.1493, 0.7812, 0.2186, 0.7812, 0.1493, 0.7812, 0.1506, 0.7677, 0.2186, 0.7812, 0.1506, 0.7677, 0.1545, 0.7547, 0.2186, 0.7812, 0.1545, 0.7547, 0.1609, 0.7427, 0.2186, 0.7812, 0.1609, 0.7427, 0.1695, 0.7323, 0.2186, 0.7812, 0.1695, 0.7323, 0.1801, 0.7237, 0.2186, 0.7812, 0.1801, 0.7237, 0.1921, 0.7173, 0.2186, 0.7812, 0.1921, 0.7173, 0.2051, 0.7133, 0.2186, 0.7812, 0.2051, 0.7133, 0.2186, 0.712, 0.2186, 0.7812, 0.2186, 0.712, 0.2321, 0.7133, 0.2186, 0.7812, 0.2321, 0.7133, 0.2451, 0.7173, 0.2186, 0.7812, 0.2451, 0.7173, 0.257, 0.7237, 0.2186, 0.7812, 0.257, 0.7237, 0.2675, 0.7323, 0.2186, 0.7812, 0.2675, 0.7323, 0.2761, 0.7427, 0.2186, 0.7812, 0.2761, 0.7427, 0.2825, 0.7547, 0.2186, 0.7812, 0.2825, 0.7547, 0.2865, 0.7677, 0.2186, 0.7812, 0.2865, 0.7677, 0.2878, 0.7812, 0.2186, 0.7812, 0.2878, 0.7812, 0.2865, 0.7948, 0.2186, 0.7812, 0.2865, 0.7948, 0.2825, 0.8078, 0.2186, 0.7812, 0.2825, 0.8078, 0.2761, 0.8197, 0.2186, 0.7812, 0.2761, 0.8197, 0.2675, 0.8302, 0.2186, 0.7812, 0.2675, 0.8302, 0.257, 0.8388, 0.2186, 0.7812, 0.257, 0.8388, 0.2451, 0.8451, 0.2186, 0.7812])
me_ms_candle.materials.append(mat_mt_candle)
me_ms_candle.use_remesh_preserve_volume = False
me_ms_candle.use_remesh_preserve_attributes = False
me_ms_candle.use_mirror_vertex_groups = False
me_ms_candle.update()
me_ms_candle.normals_split_custom_set([tuple(v) for v in zip(*[iter([5.313e-08, 0.1158, -0.9933, 8.336e-08, 0.2169, -0.9762, 0.04232, 0.2128, -0.9762, 0.0226, 0.1136, -0.9933, 0.0226, 0.1136, -0.9933, 0.04232, 0.2128, -0.9762, 0.08302, 0.2004, -0.9762, 0.04433, 0.107, -0.9933, 0.04433, 0.107, -0.9933, 0.08302, 0.2004, -0.9762, 0.1205, 0.1804, -0.9762, 0.06436, 0.09632, -0.9933, 0.06436, 0.09632, -0.9933, 0.1205, 0.1804, -0.9762, 0.1534, 0.1534, -0.9762, 0.08191, 0.08191, -0.9933, 0.08191, 0.08191, -0.9933, 0.1534, 0.1534, -0.9762, 0.1804, 0.1205, -0.9762, 0.09632, 0.06436, -0.9933, 0.09632, 0.06436, -0.9933, 0.1804, 0.1205, -0.9762, 0.2004, 0.08302, -0.9762, 0.107, 0.04433, -0.9933, 0.107, 0.04433, -0.9933, 0.2004, 0.08302, -0.9762, 0.2128, 0.04232, -0.9762, 0.1136, 0.0226, -0.9933, 0.1136, 0.0226, -0.9933, 0.2128, 0.04232, -0.9762, 0.2169, 2.021e-07, -0.9762, 0.1158, 1.873e-07, -0.9933, 0.1158, 1.873e-07, -0.9933, 0.2169, 2.021e-07, -0.9762, 0.2128, -0.04232, -0.9762, 0.1136, -0.0226, -0.9933, 0.1136, -0.0226, -0.9933, 0.2128, -0.04232, -0.9762, 0.2004, -0.08302, -0.9762, 0.107, -0.04433, -0.9933, 0.107, -0.04433, -0.9933, 0.2004, -0.08302, -0.9762, 0.1804, -0.1205, -0.9762, 0.09632, -0.06436, -0.9933, 0.09632, -0.06436, -0.9933, 0.1804, -0.1205, -0.9762, 0.1534, -0.1534, -0.9762, 0.08191, -0.08191, -0.9933, 0.08191, -0.08191, -0.9933, 0.1534, -0.1534, -0.9762, 0.1205, -0.1804, -0.9762, 0.06436, -0.09632, -0.9933, 0.06436, -0.09632, -0.9933, 0.1205, -0.1804, -0.9762, 0.08302, -0.2004, -0.9762, 0.04433, -0.107, -0.9933, 0.04433, -0.107, -0.9933, 0.08302, -0.2004, -0.9762, 0.04232, -0.2128, -0.9762, 0.0226, -0.1136, -0.9933, 0.0226, -0.1136, -0.9933, 0.04232, -0.2128, -0.9762, -1.895e-08, -0.2169, -0.9762, -4.776e-09, -0.1158, -0.9933, -4.776e-09, -0.1158, -0.9933, -1.895e-08, -0.2169, -0.9762, -0.04232, -0.2128, -0.9762, -0.0226, -0.1136, -0.9933, -0.0226, -0.1136, -0.9933, -0.04232, -0.2128, -0.9762, -0.08302, -0.2004, -0.9762, -0.04433, -0.107, -0.9933, -0.04433, -0.107, -0.9933, -0.08302, -0.2004, -0.9762, -0.1205, -0.1804, -0.9762, -0.06436, -0.09632, -0.9933, -0.06436, -0.09632, -0.9933, -0.1205, -0.1804, -0.9762, -0.1534, -0.1534, -0.9762, -0.08191, -0.08191, -0.9933, -0.08191, -0.08191, -0.9933, -0.1534, -0.1534, -0.9762, -0.1804, -0.1205, -0.9762, -0.09632, -0.06436, -0.9933, -0.09632, -0.06436, -0.9933, -0.1804, -0.1205, -0.9762, -0.2004, -0.08302, -0.9762, -0.107, -0.04433, -0.9933, -0.107, -0.04433, -0.9933, -0.2004, -0.08302, -0.9762, -0.2128, -0.04232, -0.9762, -0.1136, -0.0226, -0.9933, -0.1136, -0.0226, -0.9933, -0.2128, -0.04232, -0.9762, -0.2169, 4.017e-07, -0.9762, -0.1158, 2.972e-07, -0.9933, -0.1158, 2.972e-07, -0.9933, -0.2169, 4.017e-07, -0.9762, -0.2128, 0.04232, -0.9762, -0.1136, 0.0226, -0.9933, -0.1136, 0.0226, -0.9933, -0.2128, 0.04232, -0.9762, -0.2004, 0.08302, -0.9762, -0.107, 0.04433, -0.9933, -0.107, 0.04433, -0.9933, -0.2004, 0.08302, -0.9762, -0.1804, 0.1205, -0.9762, -0.09632, 0.06436, -0.9933, -0.09632, 0.06436, -0.9933, -0.1804, 0.1205, -0.9762, -0.1534, 0.1534, -0.9762, -0.08191, 0.08191, -0.9933, -0.08191, 0.08191, -0.9933, -0.1534, 0.1534, -0.9762, -0.1205, 0.1804, -0.9762, -0.06436, 0.09632, -0.9933, -0.06436, 0.09632, -0.9933, -0.1205, 0.1804, -0.9762, -0.08302, 0.2004, -0.9762, -0.04433, 0.107, -0.9933, 0.9808, -0.1951, -2.797e-07, 1.0, 8.531e-07, 4.662e-06, 1.0, -4.766e-07, 4.662e-06, 0.9808, -0.1951, -2.797e-07, -0.04433, 0.107, -0.9933, -0.08302, 0.2004, -0.9762, -0.04232, 0.2128, -0.9762, -0.0226, 0.1136, -0.9933, -0.0226, 0.1136, -0.9933, -0.04232, 0.2128, -0.9762, 8.336e-08, 0.2169, -0.9762, 5.313e-08, 0.1158, -0.9933, -0.09677, -0.4865, 0.8683, -2.109e-07, -0.496, 0.8683, -2.748e-07, -0.496, 0.8683, -0.09677, -0.4865, 0.8683, -0.3827, -0.9239, -1.193e-05, -0.1951, -0.9808, -1.392e-05, -0.1951, -0.9808, -1.392e-05, -0.3827, -0.9239, -1.193e-05, -0.8315, 0.5556, 3.232e-06, -0.9239, 0.3827, 2.487e-07, -0.9239, 0.3827, 2.486e-07, -0.8315, 0.5556, 3.232e-06, 0.8315, 0.5556, 9.2e-06, 0.7071, 0.7071, 1.094e-05, 0.7071, 0.7071, 1.094e-05, 0.8315, 0.5556, 9.199e-06, 0.3827, -0.9239, -1.094e-05, 0.5556, -0.8315, -7.956e-06, 0.5556, -0.8315, -7.956e-06, 0.3827, -0.9239, -1.094e-05, -0.9808, -0.1951, -6.744e-06, -0.9239, -0.3827, -9.075e-06, -0.9239, -0.3827, -9.075e-06, -0.9808, -0.1951, -6.744e-06, 0.1951, 0.9808, 1.193e-05, 6.577e-07, 1.0, 9.945e-06, 9.532e-08, 1.0, 9.945e-06, 0.1951, 0.9808, 1.193e-05, 6.577e-07, 1.0, 9.945e-06, -0.1951, 0.9808, 5.967e-06, -0.1951, 0.9808, 5.967e-06, 9.532e-08, 1.0, 9.945e-06, 0.9239, -0.3827, -3.854e-06, 0.9808, -0.1951, -2.797e-07, 0.9808, -0.1951, -2.797e-07, 0.9239, -0.3827, -3.854e-06, -0.5556, -0.8315, -1.193e-05, -0.3827, -0.9239, -1.193e-05, -0.3827, -0.9239, -1.193e-05, -0.5556, -0.8315, -1.193e-05, -0.7071, 0.7071, 3.978e-06, -0.8315, 0.5556, 3.232e-06, -0.8315, 0.5556, 3.232e-06, -0.7071, 0.7071, 3.978e-06, 0.9239, 0.3827, 7.583e-06, 0.8315, 0.5556, 9.2e-06, 0.8315, 0.5556, 9.199e-06, 0.9239, 0.3827, 7.583e-06, 0.1951, -0.9808, -1.193e-05, 0.3827, -0.9239, -1.094e-05, 0.3827, -0.9239, -1.094e-05, 0.1951, -0.9808, -1.193e-05, -1.0, 1.616e-06, -4.677e-06, -0.9808, -0.1951, -6.744e-06, -0.9808, -0.1951, -6.744e-06, -1.0, 2.764e-07, -4.677e-06, 0.3827, 0.9239, 1.094e-05, 0.1951, 0.9808, 1.193e-05, 0.1951, 0.9808, 1.193e-05, 0.3827, 0.9239, 1.094e-05, 0.8315, -0.5556, -4.227e-06, 0.9239, -0.3827, -3.854e-06, 0.9239, -0.3827, -3.854e-06, 0.8315, -0.5556, -4.227e-06, -0.7071, -0.7071, -1.094e-05, -0.5556, -0.8315, -1.193e-05, -0.5556, -0.8315, -1.193e-05, -0.7071, -0.7071, -1.094e-05, -0.5556, 0.8315, 3.978e-06, -0.7071, 0.7071, 3.978e-06, -0.7071, 0.7071, 3.978e-06, -0.5556, 0.8315, 3.978e-06, 0.9808, 0.1951, 6.682e-06, 0.9239, 0.3827, 7.583e-06, 0.9239, 0.3827, 7.583e-06, 0.9808, 0.1951, 6.682e-06, 2.764e-07, -1.0, -1.392e-05, 0.1951, -0.9808, -1.193e-05, 0.1951, -0.9808, -1.193e-05, -2.812e-07, -1.0, -1.392e-05, -0.9808, 0.1951, -3.279e-06, -1.0, 1.616e-06, -4.677e-06, -1.0, 2.764e-07, -4.677e-06, -0.9808, 0.1951, -3.279e-06, 0.5556, 0.8315, 1.293e-05, 0.3827, 0.9239, 1.094e-05, 0.3827, 0.9239, 1.094e-05, 0.5556, 0.8315, 1.293e-05, 0.7071, -0.7071, -4.973e-06, 0.8315, -0.5556, -4.227e-06, 0.8315, -0.5556, -4.227e-06, 0.7071, -0.7071, -4.973e-06, -0.8315, -0.5556, -9.697e-06, -0.7071, -0.7071, -1.094e-05, -0.7071, -0.7071, -1.094e-05, -0.8315, -0.5556, -9.697e-06, -0.3827, 0.9239, 5.967e-06, -0.5556, 0.8315, 3.978e-06, -0.5556, 0.8315, 3.978e-06, -0.3827, 0.9239, 5.967e-06, 1.0, 8.531e-07, 4.662e-06, 0.9808, 0.1951, 6.682e-06, 0.9808, 0.1951, 6.682e-06, 1.0, -4.766e-07, 4.662e-06, -0.1951, -0.9808, -1.392e-05, 2.764e-07, -1.0, -1.392e-05, -2.812e-07, -1.0, -1.392e-05, -0.1951, -0.9808, -1.392e-05, -0.9239, 0.3827, 2.487e-07, -0.9808, 0.1951, -3.279e-06, -0.9808, 0.1951, -3.279e-06, -0.9239, 0.3827, 2.486e-07, 0.7071, 0.7071, 1.094e-05, 0.5556, 0.8315, 1.293e-05, 0.5556, 0.8315, 1.293e-05, 0.7071, 0.7071, 1.094e-05, 0.5556, -0.8315, -7.956e-06, 0.7071, -0.7071, -4.973e-06, 0.7071, -0.7071, -4.973e-06, 0.5556, -0.8315, -7.956e-06, -0.9239, -0.3827, -9.075e-06, -0.8315, -0.5556, -9.697e-06, -0.8315, -0.5556, -9.697e-06, -0.9239, -0.3827, -9.075e-06, -0.1951, 0.9808, 5.967e-06, -0.3827, 0.9239, 5.967e-06, -0.3827, 0.9239, 5.967e-06, -0.1951, 0.9808, 5.967e-06, 7.331e-09, -1.672e-07, 1.0, 3.299e-08, -1.662e-07, 1.0, 3.299e-08, -1.662e-07, 1.0, 7.331e-09, -1.672e-07, 1.0, 3.299e-08, -1.662e-07, 1.0, 1.466e-08, -1.633e-07, 1.0, 1.466e-08, -1.633e-07, 1.0, 3.299e-08, -1.662e-07, 1.0, 1.466e-08, -1.633e-07, 1.0, -2.932e-08, -1.606e-07, 1.0, -2.932e-08, -1.606e-07, 1.0, 1.466e-08, -1.633e-07, 1.0, -2.932e-08, -1.606e-07, 1.0, -1.466e-08, -1.634e-07, 1.0, -1.466e-08, -1.634e-07, 1.0, -2.932e-08, -1.606e-07, 1.0, -1.466e-08, -1.634e-07, 1.0, -1.466e-08, -1.755e-07, 1.0, -1.466e-08, -1.755e-07, 1.0, -1.466e-08, -1.634e-07, 1.0, -1.466e-08, -1.755e-07, 1.0, -1.466e-08, -1.687e-07, 1.0, -1.466e-08, -1.687e-07, 1.0, -1.466e-08, -1.755e-07, 1.0, -1.466e-08, -1.687e-07, 1.0, -1.466e-08, -1.587e-07, 1.0, -1.466e-08, -1.587e-07, 1.0, -1.466e-08, -1.687e-07, 1.0, -1.466e-08, -1.587e-07, 1.0, -1.466e-08, -1.642e-07, 1.0, -1.466e-08, -1.642e-07, 1.0, -1.466e-08, -1.587e-07, 1.0, -1.466e-08, -1.642e-07, 1.0, 0.0, -1.587e-07, 1.0, 0.0, -1.587e-07, 1.0, -1.466e-08, -1.642e-07, 1.0, 0.0, -1.587e-07, 1.0, 0.0, -1.687e-07, 1.0, 0.0, -1.687e-07, 1.0, 0.0, -1.587e-07, 1.0, 0.0, -1.687e-07, 1.0, -1.466e-08, -1.755e-07, 1.0, -1.466e-08, -1.755e-07, 1.0, 0.0, -1.687e-07, 1.0, -1.466e-08, -1.755e-07, 1.0, -1.064e-15, -1.634e-07, 1.0, 0.0, -1.634e-07, 1.0, -1.466e-08, -1.755e-07, 1.0, -1.064e-15, -1.634e-07, 1.0, 2.199e-08, -1.606e-07, 1.0, 2.199e-08, -1.606e-07, 1.0, 0.0, -1.634e-07, 1.0, 2.199e-08, -1.606e-07, 1.0, 3.665e-09, -1.633e-07, 1.0, 3.665e-09, -1.633e-07, 1.0, 2.199e-08, -1.606e-07, 1.0, 3.665e-09, -1.633e-07, 1.0, -1.833e-09, -1.662e-07, 1.0, -1.833e-09, -1.662e-07, 1.0, 3.665e-09, -1.633e-07, 1.0, -1.833e-09, -1.662e-07, 1.0, 9.313e-16, -1.672e-07, 1.0, 4.523e-16, -1.672e-07, 1.0, -1.833e-09, -1.662e-07, 1.0, 9.313e-16, -1.672e-07, 1.0, 9.164e-09, -1.662e-07, 1.0, 9.164e-09, -1.662e-07, 1.0, 4.523e-16, -1.672e-07, 1.0, 9.164e-09, -1.662e-07, 1.0, 2.566e-08, -1.633e-07, 1.0, 2.566e-08, -1.633e-07, 1.0, 9.164e-09, -1.662e-07, 1.0, 2.566e-08, -1.633e-07, 1.0, -1.466e-08, -1.606e-07, 1.0, -1.466e-08, -1.606e-07, 1.0, 2.566e-08, -1.633e-07, 1.0, -1.466e-08, -1.606e-07, 1.0, -2.932e-08, -1.634e-07, 1.0, -2.932e-08, -1.634e-07, 1.0, -1.466e-08, -1.606e-07, 1.0, -2.932e-08, -1.634e-07, 1.0, -1.466e-08, -1.755e-07, 1.0, -1.466e-08, -1.755e-07, 1.0, -2.932e-08, -1.634e-07, 1.0, -1.466e-08, -1.755e-07, 1.0, -1.466e-08, -1.687e-07, 1.0, -1.466e-08, -1.687e-07, 1.0, -1.466e-08, -1.755e-07, 1.0, -1.466e-08, -1.687e-07, 1.0, -1.466e-08, -1.587e-07, 1.0, -1.466e-08, -1.587e-07, 1.0, -1.466e-08, -1.687e-07, 1.0, -1.466e-08, -1.587e-07, 1.0, -1.466e-08, -1.642e-07, 1.0, -1.466e-08, -1.642e-07, 1.0, -1.466e-08, -1.587e-07, 1.0, -1.466e-08, -1.642e-07, 1.0, 0.0, -1.587e-07, 1.0, 0.0, -1.587e-07, 1.0, -1.466e-08, -1.642e-07, 1.0, 0.0, -1.587e-07, 1.0, 0.0, -1.687e-07, 1.0, 0.0, -1.687e-07, 1.0, 0.0, -1.587e-07, 1.0, 0.0, -1.687e-07, 1.0, -1.466e-08, -1.755e-07, 1.0, -1.466e-08, -1.755e-07, 1.0, 0.0, -1.687e-07, 1.0, -1.466e-08, -1.755e-07, 1.0, 3.193e-15, -1.634e-07, 1.0, -7.237e-15, -1.634e-07, 1.0, -1.466e-08, -1.755e-07, 1.0, 3.193e-15, -1.634e-07, 1.0, 1.466e-08, -1.606e-07, 1.0, 1.466e-08, -1.606e-07, 1.0, -7.237e-15, -1.634e-07, 1.0, 1.466e-08, -1.606e-07, 1.0, -3.665e-08, -1.633e-07, 1.0, -3.665e-08, -1.633e-07, 1.0, 1.466e-08, -1.606e-07, 1.0, -3.665e-08, -1.633e-07, 1.0, -3.299e-08, -1.662e-07, 1.0, -3.299e-08, -1.662e-07, 1.0, -3.665e-08, -1.633e-07, 1.0, -3.299e-08, -1.662e-07, 1.0, 7.331e-09, -1.672e-07, 1.0, 7.331e-09, -1.672e-07, 1.0, -3.299e-08, -1.662e-07, 1.0, 0.3507, -0.3507, 0.8683, 0.4124, -0.2756, 0.8683, 0.4124, -0.2756, 0.8683, 0.3507, -0.3507, 0.8683, -0.09677, 0.4865, 0.8683, -0.1898, 0.4583, 0.8683, -0.1898, 0.4583, 0.8683, -0.09677, 0.4865, 0.8683, -0.1898, -0.4583, 0.8683, -0.09677, -0.4865, 0.8683, -0.09677, -0.4865, 0.8683, -0.1898, -0.4583, 0.8683, 0.2756, -0.4124, 0.8683, 0.3507, -0.3507, 0.8683, 0.3507, -0.3507, 0.8683, 0.2756, -0.4124, 0.8683, 2.912e-07, 0.496, 0.8683, -0.09677, 0.4865, 0.8683, -0.09677, 0.4865, 0.8683, 2.703e-07, 0.496, 0.8683, -0.2756, -0.4124, 0.8683, -0.1898, -0.4583, 0.8683, -0.1898, -0.4583, 0.8683, -0.2756, -0.4124, 0.8683, 0.1898, -0.4583, 0.8683, 0.2756, -0.4124, 0.8683, 0.2756, -0.4124, 0.8683, 0.1898, -0.4583, 0.8683, 0.09677, 0.4865, 0.8683, 2.912e-07, 0.496, 0.8683, 2.703e-07, 0.496, 0.8683, 0.09677, 0.4865, 0.8683, -0.3507, -0.3507, 0.8683, -0.2756, -0.4124, 0.8683, -0.2756, -0.4124, 0.8683, -0.3507, -0.3507, 0.8683, 0.09677, -0.4865, 0.8683, 0.1898, -0.4583, 0.8683, 0.1898, -0.4583, 0.8683, 0.09677, -0.4865, 0.8683, 0.1898, 0.4583, 0.8683, 0.09677, 0.4865, 0.8683, 0.09677, 0.4865, 0.8683, 0.1898, 0.4583, 0.8683, -0.4124, -0.2756, 0.8683, -0.3507, -0.3507, 0.8683, -0.3507, -0.3507, 0.8683, -0.4124, -0.2756, 0.8683, -2.109e-07, -0.496, 0.8683, 0.09677, -0.4865, 0.8683, 0.09677, -0.4865, 0.8683, -2.748e-07, -0.496, 0.8683, 0.2756, 0.4124, 0.8683, 0.1898, 0.4583, 0.8683, 0.1898, 0.4583, 0.8683, 0.2756, 0.4124, 0.8683, -0.4583, -0.1898, 0.8683, -0.4124, -0.2756, 0.8683, -0.4124, -0.2756, 0.8683, -0.4583, -0.1898, 0.8683, 0.3507, 0.3507, 0.8683, 0.2756, 0.4124, 0.8683, 0.2756, 0.4124, 0.8683, 0.3507, 0.3507, 0.8683, -0.4865, -0.09677, 0.8683, -0.4583, -0.1898, 0.8683, -0.4583, -0.1898, 0.8683, -0.4865, -0.09677, 0.8683, 0.4124, 0.2756, 0.8683, 0.3507, 0.3507, 0.8683, 0.3507, 0.3507, 0.8683, 0.4124, 0.2756, 0.8683, -0.496, -5.021e-09, 0.8683, -0.4865, -0.09677, 0.8683, -0.4865, -0.09677, 0.8683, -0.496, -4.955e-08, 0.8683, 0.4583, 0.1898, 0.8683, 0.4124, 0.2756, 0.8683, 0.4124, 0.2756, 0.8683, 0.4583, 0.1898, 0.8683, -0.4865, 0.09677, 0.8683, -0.496, -5.021e-09, 0.8683, -0.496, -4.955e-08, 0.8683, -0.4865, 0.09677, 0.8683, 0.4865, 0.09677, 0.8683, 0.4583, 0.1898, 0.8683, 0.4583, 0.1898, 0.8683, 0.4865, 0.09677, 0.8683, -0.4583, 0.1898, 0.8683, -0.4865, 0.09677, 0.8683, -0.4865, 0.09677, 0.8683, -0.4583, 0.1898, 0.8683, 0.496, -5.724e-07, 0.8683, 0.4865, 0.09677, 0.8683, 0.4865, 0.09677, 0.8683, 0.496, -6.329e-07, 0.8683, -0.4124, 0.2756, 0.8683, -0.4583, 0.1898, 0.8683, -0.4583, 0.1898, 0.8683, -0.4124, 0.2756, 0.8683, 0.4865, -0.09677, 0.8683, 0.496, -5.724e-07, 0.8683, 0.496, -6.329e-07, 0.8683, 0.4865, -0.09677, 0.8683, -0.3507, 0.3507, 0.8683, -0.4124, 0.2756, 0.8683, -0.4124, 0.2756, 0.8683, -0.3507, 0.3507, 0.8683, 0.4583, -0.1898, 0.8683, 0.4865, -0.09677, 0.8683, 0.4865, -0.09677, 0.8683, 0.4583, -0.1898, 0.8683, -0.2756, 0.4124, 0.8683, -0.3507, 0.3507, 0.8683, -0.3507, 0.3507, 0.8683, -0.2756, 0.4124, 0.8683, 0.4124, -0.2756, 0.8683, 0.4583, -0.1898, 0.8683, 0.4583, -0.1898, 0.8683, 0.4124, -0.2756, 0.8683, -0.1898, 0.4583, 0.8683, -0.2756, 0.4124, 0.8683, -0.2756, 0.4124, 0.8683, -0.1898, 0.4583, 0.8683, 5.313e-08, 0.1158, -0.9933, 0.0226, 0.1136, -0.9933, 2.017e-16, 1.629e-07, -1.0, 0.0226, 0.1136, -0.9933, 0.04433, 0.107, -0.9933, 2.017e-16, 1.629e-07, -1.0, 0.04433, 0.107, -0.9933, 0.06436, 0.09632, -0.9933, 2.017e-16, 1.629e-07, -1.0, 0.06436, 0.09632, -0.9933, 0.08191, 0.08191, -0.9933, 2.017e-16, 1.629e-07, -1.0, 0.08191, 0.08191, -0.9933, 0.09632, 0.06436, -0.9933, 2.017e-16, 1.629e-07, -1.0, 0.09632, 0.06436, -0.9933, 0.107, 0.04433, -0.9933, 2.017e-16, 1.629e-07, -1.0, 0.107, 0.04433, -0.9933, 0.1136, 0.0226, -0.9933, 2.017e-16, 1.629e-07, -1.0, 0.1136, 0.0226, -0.9933, 0.1158, 1.873e-07, -0.9933, 2.017e-16, 1.629e-07, -1.0, 0.1158, 1.873e-07, -0.9933, 0.1136, -0.0226, -0.9933, 2.017e-16, 1.629e-07, -1.0, 0.1136, -0.0226, -0.9933, 0.107, -0.04433, -0.9933, 2.017e-16, 1.629e-07, -1.0, 0.107, -0.04433, -0.9933, 0.09632, -0.06436, -0.9933, 2.017e-16, 1.629e-07, -1.0, 0.09632, -0.06436, -0.9933, 0.08191, -0.08191, -0.9933, 2.017e-16, 1.629e-07, -1.0, 0.08191, -0.08191, -0.9933, 0.06436, -0.09632, -0.9933, 2.017e-16, 1.629e-07, -1.0, 0.06436, -0.09632, -0.9933, 0.04433, -0.107, -0.9933, 2.017e-16, 1.629e-07, -1.0, 0.04433, -0.107, -0.9933, 0.0226, -0.1136, -0.9933, 2.017e-16, 1.629e-07, -1.0, 0.0226, -0.1136, -0.9933, -4.776e-09, -0.1158, -0.9933, 2.017e-16, 1.629e-07, -1.0, -4.776e-09, -0.1158, -0.9933, -0.0226, -0.1136, -0.9933, 2.017e-16, 1.629e-07, -1.0, -0.0226, -0.1136, -0.9933, -0.04433, -0.107, -0.9933, 2.017e-16, 1.629e-07, -1.0, -0.04433, -0.107, -0.9933, -0.06436, -0.09632, -0.9933, 2.017e-16, 1.629e-07, -1.0, -0.06436, -0.09632, -0.9933, -0.08191, -0.08191, -0.9933, 2.017e-16, 1.629e-07, -1.0, -0.08191, -0.08191, -0.9933, -0.09632, -0.06436, -0.9933, 2.017e-16, 1.629e-07, -1.0, -0.09632, -0.06436, -0.9933, -0.107, -0.04433, -0.9933, 2.017e-16, 1.629e-07, -1.0, -0.107, -0.04433, -0.9933, -0.1136, -0.0226, -0.9933, 2.017e-16, 1.629e-07, -1.0, -0.1136, -0.0226, -0.9933, -0.1158, 2.972e-07, -0.9933, 2.017e-16, 1.629e-07, -1.0, -0.1158, 2.972e-07, -0.9933, -0.1136, 0.0226, -0.9933, 2.017e-16, 1.629e-07, -1.0, -0.1136, 0.0226, -0.9933, -0.107, 0.04433, -0.9933, 2.017e-16, 1.629e-07, -1.0, -0.107, 0.04433, -0.9933, -0.09632, 0.06436, -0.9933, 2.017e-16, 1.629e-07, -1.0, -0.09632, 0.06436, -0.9933, -0.08191, 0.08191, -0.9933, 2.017e-16, 1.629e-07, -1.0, -0.08191, 0.08191, -0.9933, -0.06436, 0.09632, -0.9933, 2.017e-16, 1.629e-07, -1.0, -0.06436, 0.09632, -0.9933, -0.04433, 0.107, -0.9933, 2.017e-16, 1.629e-07, -1.0, -0.04433, 0.107, -0.9933, -0.0226, 0.1136, -0.9933, 2.017e-16, 1.629e-07, -1.0, -0.0226, 0.1136, -0.9933, 5.313e-08, 0.1158, -0.9933, 2.017e-16, 1.629e-07, -1.0, -0.3824, 0.9233, 0.03538, -0.3754, 0.9064, 0.1938, 1.919e-07, 0.981, 0.1938, 1.879e-07, 0.9994, 0.03538, 0.7067, 0.7067, 0.03538, 0.6937, 0.6937, 0.1938, 0.9064, 0.3754, 0.1938, 0.9233, 0.3824, 0.03538, 0.9233, 0.3824, 0.03538, 0.9064, 0.3754, 0.1938, 0.981, -2.07e-07, 0.1938, 0.9994, -8.19e-08, 0.03538, 0.9994, -8.19e-08, 0.03538, 0.981, -2.07e-07, 0.1938, 0.9064, -0.3754, 0.1938, 0.9233, -0.3824, 0.03538, 0.9233, -0.3824, 0.03538, 0.9064, -0.3754, 0.1938, 0.6937, -0.6937, 0.1938, 0.7067, -0.7067, 0.03538, 0.7067, -0.7067, 0.03538, 0.6937, -0.6937, 0.1938, 0.3754, -0.9064, 0.1938, 0.3824, -0.9233, 0.03538, 0.3824, -0.9233, 0.03538, 0.3754, -0.9064, 0.1938, 1.363e-07, -0.981, 0.1938, 9.154e-08, -0.9994, 0.03538, 9.154e-08, -0.9994, 0.03538, 1.363e-07, -0.981, 0.1938, -0.3754, -0.9064, 0.1938, -0.3824, -0.9233, 0.03538, -0.3824, -0.9233, 0.03538, -0.3754, -0.9064, 0.1938, -0.6937, -0.6937, 0.1938, -0.7067, -0.7067, 0.03538, -0.7067, -0.7067, 0.03538, -0.6937, -0.6937, 0.1938, -0.9064, -0.3754, 0.1938, -0.9233, -0.3824, 0.03538, -0.9233, -0.3824, 0.03538, -0.9064, -0.3754, 0.1938, -0.981, 1.161e-07, 0.1938, -0.9994, -9.636e-09, 0.03538, -0.9994, -9.636e-09, 0.03538, -0.981, 1.161e-07, 0.1938, -0.9064, 0.3754, 0.1938, -0.9233, 0.3824, 0.03538, -0.9233, 0.3824, 0.03538, -0.9064, 0.3754, 0.1938, -0.6937, 0.6937, 0.1938, -0.7067, 0.7067, 0.03538, -0.7067, 0.7067, 0.03538, -0.6937, 0.6937, 0.1938, -0.3754, 0.9064, 0.1938, -0.3824, 0.9233, 0.03538, 1.879e-07, 0.9994, 0.03538, 1.919e-07, 0.981, 0.1938, 0.3754, 0.9064, 0.1938, 0.3824, 0.9233, 0.03538, 0.3824, 0.9233, 0.03538, 0.3754, 0.9064, 0.1938, 0.6937, 0.6937, 0.1938, 0.7067, 0.7067, 0.03538, 0.3754, 0.9064, 0.1938, 1.919e-07, 0.981, 0.1938, 2.225e-07, 0.7774, 0.629, 0.2975, 0.7182, 0.629, 0.2975, 0.7182, 0.629, 2.225e-07, 0.7774, 0.629, 2.366e-07, 0.1137, 0.9935, 0.04349, 0.105, 0.9935, 0.6937, 0.6937, 0.1938, 0.3754, 0.9064, 0.1938, 0.2975, 0.7182, 0.629, 0.5497, 0.5497, 0.629, 0.5497, 0.5497, 0.629, 0.2975, 0.7182, 0.629, 0.04349, 0.105, 0.9935, 0.08036, 0.08036, 0.9935, 0.9064, 0.3754, 0.1938, 0.6937, 0.6937, 0.1938, 0.5497, 0.5497, 0.629, 0.7182, 0.2975, 0.629, 0.7182, 0.2975, 0.629, 0.5497, 0.5497, 0.629, 0.08036, 0.08036, 0.9935, 0.105, 0.04349, 0.9935, 0.981, -2.07e-07, 0.1938, 0.9064, 0.3754, 0.1938, 0.7182, 0.2975, 0.629, 0.7774, -1.915e-07, 0.629, 0.7774, -1.915e-07, 0.629, 0.7182, 0.2975, 0.629, 0.105, 0.04349, 0.9935, 0.1137, -3.282e-08, 0.9935, 0.9064, -0.3754, 0.1938, 0.981, -2.07e-07, 0.1938, 0.7774, -1.915e-07, 0.629, 0.7182, -0.2975, 0.629, 0.7182, -0.2975, 0.629, 0.7774, -1.915e-07, 0.629, 0.1137, -3.282e-08, 0.9935, 0.105, -0.04349, 0.9935, 0.6937, -0.6937, 0.1938, 0.9064, -0.3754, 0.1938, 0.7182, -0.2975, 0.629, 0.5497, -0.5497, 0.629, 0.5497, -0.5497, 0.629, 0.7182, -0.2975, 0.629, 0.105, -0.04349, 0.9935, 0.08036, -0.08036, 0.9935, 0.3754, -0.9064, 0.1938, 0.6937, -0.6937, 0.1938, 0.5497, -0.5497, 0.629, 0.2975, -0.7182, 0.629, 0.2975, -0.7182, 0.629, 0.5497, -0.5497, 0.629, 0.08036, -0.08036, 0.9935, 0.04349, -0.105, 0.9935, 1.363e-07, -0.981, 0.1938, 0.3754, -0.9064, 0.1938, 0.2975, -0.7182, 0.629, 3.312e-07, -0.7774, 0.629, 3.312e-07, -0.7774, 0.629, 0.2975, -0.7182, 0.629, 0.04349, -0.105, 0.9935, 7.384e-08, -0.1137, 0.9935, -0.3754, -0.9064, 0.1938, 1.363e-07, -0.981, 0.1938, 3.312e-07, -0.7774, 0.629, -0.2975, -0.7182, 0.629, -0.2975, -0.7182, 0.629, 3.312e-07, -0.7774, 0.629, 7.384e-08, -0.1137, 0.9935, -0.04349, -0.105, 0.9935, -0.6937, -0.6937, 0.1938, -0.3754, -0.9064, 0.1938, -0.2975, -0.7182, 0.629, -0.5497, -0.5497, 0.629, -0.5497, -0.5497, 0.629, -0.2975, -0.7182, 0.629, -0.04349, -0.105, 0.9935, -0.08036, -0.08036, 0.9935, -0.9064, -0.3754, 0.1938, -0.6937, -0.6937, 0.1938, -0.5497, -0.5497, 0.629, -0.7182, -0.2975, 0.629, -0.7182, -0.2975, 0.629, -0.5497, -0.5497, 0.629, -0.08036, -0.08036, 0.9935, -0.105, -0.04349, 0.9935, -0.981, 1.161e-07, 0.1938, -0.9064, -0.3754, 0.1938, -0.7182, -0.2975, 0.629, -0.7774, 1.656e-07, 0.629, -0.7774, 1.656e-07, 0.629, -0.7182, -0.2975, 0.629, -0.105, -0.04349, 0.9935, -0.1137, 5.47e-09, 0.9935, -0.9064, 0.3754, 0.1938, -0.981, 1.161e-07, 0.1938, -0.7774, 1.656e-07, 0.629, -0.7182, 0.2975, 0.629, -0.7182, 0.2975, 0.629, -0.7774, 1.656e-07, 0.629, -0.1137, 5.47e-09, 0.9935, -0.105, 0.04349, 0.9935, -0.6937, 0.6937, 0.1938, -0.9064, 0.3754, 0.1938, -0.7182, 0.2975, 0.629, -0.5497, 0.5497, 0.629, -0.5497, 0.5497, 0.629, -0.7182, 0.2975, 0.629, -0.105, 0.04349, 0.9935, -0.08036, 0.08036, 0.9935, -0.3754, 0.9064, 0.1938, -0.6937, 0.6937, 0.1938, -0.5497, 0.5497, 0.629, -0.2975, 0.7182, 0.629, -0.2975, 0.7182, 0.629, -0.5497, 0.5497, 0.629, -0.08036, 0.08036, 0.9935, -0.04349, 0.105, 0.9935, 1.919e-07, 0.981, 0.1938, -0.3754, 0.9064, 0.1938, -0.2975, 0.7182, 0.629, 2.225e-07, 0.7774, 0.629, 2.225e-07, 0.7774, 0.629, -0.2975, 0.7182, 0.629, -0.04349, 0.105, 0.9935, 2.366e-07, 0.1137, 0.9935, 4.663e-07, -0.2529, 0.9675, -0.09679, -0.2337, 0.9675, 0.04349, 0.105, 0.9935, 2.366e-07, 0.1137, 0.9935, -0.09679, -0.2337, 0.9675, -0.1788, -0.1788, 0.9675, 0.08036, 0.08036, 0.9935, 0.04349, 0.105, 0.9935, -0.1788, -0.1788, 0.9675, -0.2337, -0.09679, 0.9675, 0.105, 0.04349, 0.9935, 0.08036, 0.08036, 0.9935, -0.2337, -0.09679, 0.9675, -0.2529, -8.347e-08, 0.9675, 0.1137, -3.282e-08, 0.9935, 0.105, 0.04349, 0.9935, -0.2529, -8.347e-08, 0.9675, -0.2337, 0.09679, 0.9675, 0.105, -0.04349, 0.9935, 0.1137, -3.282e-08, 0.9935, -0.2337, 0.09679, 0.9675, -0.1788, 0.1788, 0.9675, 0.08036, -0.08036, 0.9935, 0.105, -0.04349, 0.9935, -0.1788, 0.1788, 0.9675, -0.09679, 0.2337, 0.9675, 0.04349, -0.105, 0.9935, 0.08036, -0.08036, 0.9935, -0.09679, 0.2337, 0.9675, -2.578e-07, 0.2529, 0.9675, 7.384e-08, -0.1137, 0.9935, 0.04349, -0.105, 0.9935, -2.578e-07, 0.2529, 0.9675, 0.09679, 0.2337, 0.9675, -0.04349, -0.105, 0.9935, 7.384e-08, -0.1137, 0.9935, 0.09679, 0.2337, 0.9675, 0.1788, 0.1788, 0.9675, -0.08036, -0.08036, 0.9935, -0.04349, -0.105, 0.9935, 0.1788, 0.1788, 0.9675, 0.2337, 0.09679, 0.9675, -0.105, -0.04349, 0.9935, -0.08036, -0.08036, 0.9935, 0.2337, 0.09679, 0.9675, 0.2529, -3.437e-08, 0.9675, -0.1137, 5.47e-09, 0.9935, -0.105, -0.04349, 0.9935, 0.2529, -3.437e-08, 0.9675, 0.2337, -0.09679, 0.9675, -0.105, 0.04349, 0.9935, -0.1137, 5.47e-09, 0.9935, 0.2337, -0.09679, 0.9675, 0.1788, -0.1788, 0.9675, -0.08036, 0.08036, 0.9935, -0.105, 0.04349, 0.9935, 0.1788, -0.1788, 0.9675, 0.09679, -0.2337, 0.9675, -0.04349, 0.105, 0.9935, -0.08036, 0.08036, 0.9935, 0.09679, -0.2337, 0.9675, 4.663e-07, -0.2529, 0.9675, 2.366e-07, 0.1137, 0.9935, -0.04349, 0.105, 0.9935, 0.09679, 0.2337, 0.9675, -2.578e-07, 0.2529, 0.9675, 1.458e-07, -2.036e-14, 1.0, -2.578e-07, 0.2529, 0.9675, -0.09679, 0.2337, 0.9675, 1.458e-07, -2.036e-14, 1.0, -0.09679, 0.2337, 0.9675, -0.1788, 0.1788, 0.9675, 1.458e-07, -2.036e-14, 1.0, -0.1788, 0.1788, 0.9675, -0.2337, 0.09679, 0.9675, 1.458e-07, -2.036e-14, 1.0, -0.2337, 0.09679, 0.9675, -0.2529, -8.347e-08, 0.9675, 1.458e-07, -2.036e-14, 1.0, -0.2529, -8.347e-08, 0.9675, -0.2337, -0.09679, 0.9675, 1.458e-07, -2.036e-14, 1.0, -0.2337, -0.09679, 0.9675, -0.1788, -0.1788, 0.9675, 1.458e-07, -2.036e-14, 1.0, -0.1788, -0.1788, 0.9675, -0.09679, -0.2337, 0.9675, 1.458e-07, -2.036e-14, 1.0, -0.09679, -0.2337, 0.9675, 4.663e-07, -0.2529, 0.9675, 1.458e-07, -2.036e-14, 1.0, 4.663e-07, -0.2529, 0.9675, 0.09679, -0.2337, 0.9675, 1.458e-07, -2.036e-14, 1.0, 0.09679, -0.2337, 0.9675, 0.1788, -0.1788, 0.9675, 1.458e-07, -2.036e-14, 1.0, 0.1788, -0.1788, 0.9675, 0.2337, -0.09679, 0.9675, 1.458e-07, -2.036e-14, 1.0, 0.2337, -0.09679, 0.9675, 0.2529, -3.437e-08, 0.9675, 1.458e-07, -2.036e-14, 1.0, 0.2529, -3.437e-08, 0.9675, 0.2337, 0.09679, 0.9675, 1.458e-07, -2.036e-14, 1.0, 0.2337, 0.09679, 0.9675, 0.1788, 0.1788, 0.9675, 1.458e-07, -2.036e-14, 1.0, 0.1788, 0.1788, 0.9675, 0.09679, 0.2337, 0.9675, 1.458e-07, -2.036e-14, 1.0, -0.7071, 0.7071, 0.0, -0.719, 0.6853, 0.1161, -0.03842, 0.9992, 0.01263, 4.107e-08, 1.0, 0.0, 0.8925, -6.93e-08, -0.451, 0.6455, 0.6946, -0.3176, 0.7193, 0.64, 0.2704, 0.9754, 1.993e-07, 0.2204, 0.6455, -0.6946, -0.3176, 0.8925, -6.93e-08, -0.451, 0.9754, 1.993e-07, 0.2204, 0.7193, -0.64, 0.2704, -0.03101, -0.9989, 0.03386, 0.6455, -0.6946, -0.3176, 0.7193, -0.64, 0.2704, 0.09201, -0.8962, 0.434, -0.6708, -0.6652, 0.3278, -0.03101, -0.9989, 0.03386, 0.09201, -0.8962, 0.434, -0.4949, -0.5861, 0.6415, -0.9052, 2.001e-07, 0.425, -0.6708, -0.6652, 0.3278, -0.4949, -0.5861, 0.6415, -0.6946, -3.306e-07, 0.7194, -4.107e-08, -1.0, 0.0, -0.03842, -0.9992, 0.01263, -0.719, -0.6853, 0.1161, -0.7071, -0.7071, 0.0, -0.6708, 0.6652, 0.3278, -0.9052, 2.001e-07, 0.425, -0.6946, -3.306e-07, 0.7194, -0.4949, 0.5861, 0.6415, -0.03101, 0.9989, 0.03386, -0.6708, 0.6652, 0.3278, -0.4949, 0.5861, 0.6415, 0.09201, 0.8962, 0.434, 0.7193, 0.64, 0.2704, 0.09201, 0.8962, 0.434, 6.062e-09, 5.456e-08, 1.0, 1.0, 0.0, 0.0, 0.9864, -4.291e-07, -0.1645, 0.6815, -0.7235, -0.1103, 0.7071, -0.7071, 0.0, -0.7071, -0.7071, 0.0, -0.719, -0.6853, 0.1161, -0.9883, 3.771e-07, 0.1525, -1.0, 0.0, 0.0, 0.7071, 0.7071, 0.0, 0.6815, 0.7235, -0.1103, 0.9864, -4.291e-07, -0.1645, 1.0, 0.0, 0.0, 4.107e-08, 1.0, 0.0, -0.03842, 0.9992, 0.01263, 0.6815, 0.7235, -0.1103, 0.7071, 0.7071, 0.0, 0.7071, -0.7071, 0.0, 0.6815, -0.7235, -0.1103, -0.03842, -0.9992, 0.01263, -4.107e-08, -1.0, 0.0, -1.0, 0.0, 0.0, -0.9883, 3.771e-07, 0.1525, -0.719, 0.6853, 0.1161, -0.7071, 0.7071, 0.0, 0.6815, 0.7235, -0.1103, -0.03842, 0.9992, 0.01263, -0.03101, 0.9989, 0.03386, 0.6455, 0.6946, -0.3176, 0.9864, -4.291e-07, -0.1645, 0.6815, 0.7235, -0.1103, 0.6455, 0.6946, -0.3176, 0.8925, -6.93e-08, -0.451, 0.6815, -0.7235, -0.1103, 0.9864, -4.291e-07, -0.1645, 0.8925, -6.93e-08, -0.451, 0.6455, -0.6946, -0.3176, -0.03842, -0.9992, 0.01263, 0.6815, -0.7235, -0.1103, 0.6455, -0.6946, -0.3176, -0.03101, -0.9989, 0.03386, -0.719, -0.6853, 0.1161, -0.03842, -0.9992, 0.01263, -0.03101, -0.9989, 0.03386, -0.6708, -0.6652, 0.3278, -0.9883, 3.771e-07, 0.1525, -0.719, -0.6853, 0.1161, -0.6708, -0.6652, 0.3278, -0.9052, 2.001e-07, 0.425, -0.719, 0.6853, 0.1161, -0.9883, 3.771e-07, 0.1525, -0.9052, 2.001e-07, 0.425, -0.6708, 0.6652, 0.3278, -0.03842, 0.9992, 0.01263, -0.719, 0.6853, 0.1161, -0.6708, 0.6652, 0.3278, -0.03101, 0.9989, 0.03386, 0.6455, 0.6946, -0.3176, -0.03101, 0.9989, 0.03386, 0.09201, 0.8962, 0.434, 0.7193, 0.64, 0.2704, 0.09201, 0.8962, 0.434, -0.4949, 0.5861, 0.6415, 6.062e-09, 5.456e-08, 1.0, -0.4949, 0.5861, 0.6415, -0.6946, -3.306e-07, 0.7194, 6.062e-09, 5.456e-08, 1.0, -0.6946, -3.306e-07, 0.7194, -0.4949, -0.5861, 0.6415, 6.062e-09, 5.456e-08, 1.0, -0.4949, -0.5861, 0.6415, 0.09201, -0.8962, 0.434, 6.062e-09, 5.456e-08, 1.0, 0.09201, -0.8962, 0.434, 0.7193, -0.64, 0.2704, 6.062e-09, 5.456e-08, 1.0, 0.7193, -0.64, 0.2704, 0.9754, 1.993e-07, 0.2204, 6.062e-09, 5.456e-08, 1.0, 0.9754, 1.993e-07, 0.2204, 0.7193, 0.64, 0.2704, 6.062e-09, 5.456e-08, 1.0, 0.3817, 0.9216, 0.07041, 0.3824, 0.9233, 0.03538, 0.7067, 0.7067, 0.03538, 0.7054, 0.7054, 0.07041, 1.659e-07, 0.9975, 0.07041, 1.879e-07, 0.9994, 0.03538, 0.3824, 0.9233, 0.03538, 0.3817, 0.9216, 0.07041, -0.7054, 0.7054, 0.07041, -0.7067, 0.7067, 0.03538, -0.3824, 0.9233, 0.03538, -0.3817, 0.9216, 0.07041, -0.9216, 0.3817, 0.07041, -0.9233, 0.3824, 0.03538, -0.7067, 0.7067, 0.03538, -0.7054, 0.7054, 0.07041, -0.9975, 0.0, 0.07041, -0.9994, -9.636e-09, 0.03538, -0.9233, 0.3824, 0.03538, -0.9216, 0.3817, 0.07041, -0.9216, -0.3817, 0.07041, -0.9233, -0.3824, 0.03538, -0.9994, -9.636e-09, 0.03538, -0.9975, 0.0, 0.07041, -0.7054, -0.7054, 0.07041, -0.7067, -0.7067, 0.03538, -0.9233, -0.3824, 0.03538, -0.9216, -0.3817, 0.07041, -0.3817, -0.9216, 0.07041, -0.3824, -0.9233, 0.03538, -0.7067, -0.7067, 0.03538, -0.7054, -0.7054, 0.07041, 9.757e-08, -0.9975, 0.07041, 9.154e-08, -0.9994, 0.03538, -0.3824, -0.9233, 0.03538, -0.3817, -0.9216, 0.07041, 0.3817, -0.9216, 0.07041, 0.3824, -0.9233, 0.03538, 9.154e-08, -0.9994, 0.03538, 9.757e-08, -0.9975, 0.07041, 0.7054, -0.7054, 0.07041, 0.7067, -0.7067, 0.03538, 0.3824, -0.9233, 0.03538, 0.3817, -0.9216, 0.07041, 0.9216, -0.3817, 0.07041, 0.9233, -0.3824, 0.03538, 0.7067, -0.7067, 0.03538, 0.7054, -0.7054, 0.07041, 0.9975, -1.366e-07, 0.07041, 0.9994, -8.19e-08, 0.03538, 0.9233, -0.3824, 0.03538, 0.9216, -0.3817, 0.07041, 0.9216, 0.3817, 0.07041, 0.9233, 0.3824, 0.03538, 0.9994, -8.19e-08, 0.03538, 0.9975, -1.366e-07, 0.07041, 0.7054, 0.7054, 0.07041, 0.7067, 0.7067, 0.03538, 0.9233, 0.3824, 0.03538, 0.9216, 0.3817, 0.07041, -0.3817, 0.9216, 0.07041, -0.3824, 0.9233, 0.03538, 1.879e-07, 0.9994, 0.03538, 1.659e-07, 0.9975, 0.07041, -8.366e-09, 0.1242, 0.9923, 0.02423, 0.1218, 0.9923, -6.941e-09, -1.632e-07, 1.0, 1.543e-09, -1.622e-07, 1.0, -0.02423, 0.1218, 0.9923, -8.366e-09, 0.1242, 0.9923, 1.543e-09, -1.622e-07, 1.0, 7.713e-10, -1.632e-07, 1.0, -0.04754, 0.1148, 0.9923, -0.02423, 0.1218, 0.9923, 7.713e-10, -1.632e-07, 1.0, 6.17e-09, -1.649e-07, 1.0, -0.06901, 0.1033, 0.9923, -0.04754, 0.1148, 0.9923, 6.17e-09, -1.649e-07, 1.0, 1.851e-08, -1.623e-07, 1.0, -0.08784, 0.08784, 0.9923, -0.06901, 0.1033, 0.9923, 1.851e-08, -1.623e-07, 1.0, 9.255e-09, -1.616e-07, 1.0, -0.1033, 0.06901, 0.9923, -0.08784, 0.08784, 0.9923, 9.255e-09, -1.616e-07, 1.0, -1.809e-15, -1.626e-07, 1.0, -0.1148, 0.04754, 0.9923, -0.1033, 0.06901, 0.9923, -1.809e-15, -1.626e-07, 1.0, -6.17e-09, -1.544e-07, 1.0, -0.1218, 0.02423, 0.9923, -0.1148, 0.04754, 0.9923, -6.17e-09, -1.544e-07, 1.0, 6.17e-09, -1.688e-07, 1.0, -0.1242, -3.944e-08, 0.9923, -0.1218, 0.02423, 0.9923, 6.17e-09, -1.688e-07, 1.0, -6.17e-09, -1.822e-07, 1.0, -0.1218, -0.02423, 0.9923, -0.1242, -3.944e-08, 0.9923, -6.17e-09, -1.822e-07, 1.0, -1.234e-08, -1.629e-07, 1.0, -0.1148, -0.04754, 0.9923, -0.1218, -0.02423, 0.9923, -1.234e-08, -1.629e-07, 1.0, 6.17e-09, -1.645e-07, 1.0, -0.1033, -0.06901, 0.9923, -0.1148, -0.04754, 0.9923, 6.17e-09, -1.645e-07, 1.0, 6.031e-16, -1.709e-07, 1.0, -0.08784, -0.08784, 0.9923, -0.1033, -0.06901, 0.9923, 6.031e-16, -1.709e-07, 1.0, -9.255e-09, -1.616e-07, 1.0, -0.06901, -0.1033, 0.9923, -0.08784, -0.08784, 0.9923, -9.255e-09, -1.616e-07, 1.0, -1.851e-08, -1.623e-07, 1.0, -0.04754, -0.1148, 0.9923, -0.06901, -0.1033, 0.9923, -1.851e-08, -1.623e-07, 1.0, -6.17e-09, -1.649e-07, 1.0, -0.02423, -0.1218, 0.9923, -0.04754, -0.1148, 0.9923, -6.17e-09, -1.649e-07, 1.0, 6.941e-09, -1.632e-07, 1.0, -6.394e-08, -0.1242, 0.9923, -0.02423, -0.1218, 0.9923, 6.941e-09, -1.632e-07, 1.0, 8.483e-09, -1.622e-07, 1.0, 0.02423, -0.1218, 0.9923, -6.394e-08, -0.1242, 0.9923, 8.483e-09, -1.622e-07, 1.0, 7.712e-09, -1.632e-07, 1.0, 0.04754, -0.1148, 0.9923, 0.02423, -0.1218, 0.9923, 7.712e-09, -1.632e-07, 1.0, 3.085e-09, -1.649e-07, 1.0, 0.06901, -0.1033, 0.9923, 0.04754, -0.1148, 0.9923, 3.085e-09, -1.649e-07, 1.0, 9.255e-09, -1.623e-07, 1.0, 0.08784, -0.08784, 0.9923, 0.06901, -0.1033, 0.9923, 9.255e-09, -1.623e-07, 1.0, -3.085e-09, -1.616e-07, 1.0, 0.1033, -0.06901, 0.9923, 0.08784, -0.08784, 0.9923, -3.085e-09, -1.616e-07, 1.0, -6.17e-09, -1.626e-07, 1.0, 0.1148, -0.04754, 0.9923, 0.1033, -0.06901, 0.9923, -6.17e-09, -1.626e-07, 1.0, 0.0, -1.544e-07, 1.0, 0.1218, -0.02423, 0.9923, 0.1148, -0.04754, 0.9923, 0.0, -1.544e-07, 1.0, 6.17e-09, -1.688e-07, 1.0, 0.1242, -1.052e-07, 0.9923, 0.1218, -0.02423, 0.9923, 6.17e-09, -1.688e-07, 1.0, 3.619e-15, -1.822e-07, 1.0, 0.1218, 0.02423, 0.9923, 0.1242, -1.052e-07, 0.9923, 3.619e-15, -1.822e-07, 1.0, -6.17e-09, -1.629e-07, 1.0, 0.1148, 0.04754, 0.9923, 0.1218, 0.02423, 0.9923, -6.17e-09, -1.629e-07, 1.0, 6.17e-09, -1.645e-07, 1.0, 0.1033, 0.06901, 0.9923, 0.1148, 0.04754, 0.9923, 6.17e-09, -1.645e-07, 1.0, 1.447e-14, -1.709e-07, 1.0, 0.08784, 0.08784, 0.9923, 0.1033, 0.06901, 0.9923, 1.447e-14, -1.709e-07, 1.0, 3.085e-09, -1.616e-07, 1.0, 0.06901, 0.1033, 0.9923, 0.08784, 0.08784, 0.9923, 3.085e-09, -1.616e-07, 1.0, 6.17e-09, -1.623e-07, 1.0, 0.04754, 0.1148, 0.9923, 0.06901, 0.1033, 0.9923, 6.17e-09, -1.623e-07, 1.0, -1.542e-09, -1.649e-07, 1.0, 0.02423, 0.1218, 0.9923, 0.04754, 0.1148, 0.9923, -1.542e-09, -1.649e-07, 1.0, -6.941e-09, -1.632e-07, 1.0, 0.04754, 0.1148, 0.9923, 0.02423, 0.1218, 0.9923, -7.614e-08, -6.563e-08, 1.0, 0.02423, 0.1218, 0.9923, -8.366e-09, 0.1242, 0.9923, -7.614e-08, -6.563e-08, 1.0, -8.366e-09, 0.1242, 0.9923, -0.02423, 0.1218, 0.9923, -7.614e-08, -6.563e-08, 1.0, -0.02423, 0.1218, 0.9923, -0.04754, 0.1148, 0.9923, -7.614e-08, -6.563e-08, 1.0, -0.04754, 0.1148, 0.9923, -0.06901, 0.1033, 0.9923, -7.614e-08, -6.563e-08, 1.0, -0.06901, 0.1033, 0.9923, -0.08784, 0.08784, 0.9923, -7.614e-08, -6.563e-08, 1.0, -0.08784, 0.08784, 0.9923, -0.1033, 0.06901, 0.9923, -7.614e-08, -6.563e-08, 1.0, -0.1033, 0.06901, 0.9923, -0.1148, 0.04754, 0.9923, -7.614e-08, -6.563e-08, 1.0, -0.1148, 0.04754, 0.9923, -0.1218, 0.02423, 0.9923, -7.614e-08, -6.563e-08, 1.0, -0.1218, 0.02423, 0.9923, -0.1242, -3.944e-08, 0.9923, -7.614e-08, -6.563e-08, 1.0, -0.1242, -3.944e-08, 0.9923, -0.1218, -0.02423, 0.9923, -7.614e-08, -6.563e-08, 1.0, -0.1218, -0.02423, 0.9923, -0.1148, -0.04754, 0.9923, -7.614e-08, -6.563e-08, 1.0, -0.1148, -0.04754, 0.9923, -0.1033, -0.06901, 0.9923, -7.614e-08, -6.563e-08, 1.0, -0.1033, -0.06901, 0.9923, -0.08784, -0.08784, 0.9923, -7.614e-08, -6.563e-08, 1.0, -0.08784, -0.08784, 0.9923, -0.06901, -0.1033, 0.9923, -7.614e-08, -6.563e-08, 1.0, -0.06901, -0.1033, 0.9923, -0.04754, -0.1148, 0.9923, -7.614e-08, -6.563e-08, 1.0, -0.04754, -0.1148, 0.9923, -0.02423, -0.1218, 0.9923, -7.614e-08, -6.563e-08, 1.0, -0.02423, -0.1218, 0.9923, -6.394e-08, -0.1242, 0.9923, -7.614e-08, -6.563e-08, 1.0, -6.394e-08, -0.1242, 0.9923, 0.02423, -0.1218, 0.9923, -7.614e-08, -6.563e-08, 1.0, 0.02423, -0.1218, 0.9923, 0.04754, -0.1148, 0.9923, -7.614e-08, -6.563e-08, 1.0, 0.04754, -0.1148, 0.9923, 0.06901, -0.1033, 0.9923, -7.614e-08, -6.563e-08, 1.0, 0.06901, -0.1033, 0.9923, 0.08784, -0.08784, 0.9923, -7.614e-08, -6.563e-08, 1.0, 0.08784, -0.08784, 0.9923, 0.1033, -0.06901, 0.9923, -7.614e-08, -6.563e-08, 1.0, 0.1033, -0.06901, 0.9923, 0.1148, -0.04754, 0.9923, -7.614e-08, -6.563e-08, 1.0, 0.1148, -0.04754, 0.9923, 0.1218, -0.02423, 0.9923, -7.614e-08, -6.563e-08, 1.0, 0.1218, -0.02423, 0.9923, 0.1242, -1.052e-07, 0.9923, -7.614e-08, -6.563e-08, 1.0, 0.1242, -1.052e-07, 0.9923, 0.1218, 0.02423, 0.9923, -7.614e-08, -6.563e-08, 1.0, 0.1218, 0.02423, 0.9923, 0.1148, 0.04754, 0.9923, -7.614e-08, -6.563e-08, 1.0, 0.1148, 0.04754, 0.9923, 0.1033, 0.06901, 0.9923, -7.614e-08, -6.563e-08, 1.0, 0.1033, 0.06901, 0.9923, 0.08784, 0.08784, 0.9923, -7.614e-08, -6.563e-08, 1.0, 0.08784, 0.08784, 0.9923, 0.06901, 0.1033, 0.9923, -7.614e-08, -6.563e-08, 1.0, 0.06901, 0.1033, 0.9923, 0.04754, 0.1148, 0.9923, -7.614e-08, -6.563e-08, 1.0])] * 3)])

# ---- objects
ob_ms_candle = bpy.data.objects.new('MS_Candle', me_ms_candle)

# ---- transforms, parenting, visibility, modifiers, constraints
ob_ms_candle.location = (0.0, 0.0, 0.0)
ob_ms_candle.color = (0.8, 0.8, 0.8, 1.0)
ob_ms_candle.lineart.crease_threshold = 0.0

# ---- collection membership
col_collection_1.objects.link(ob_ms_candle)

# ---- scene / render settings (as saved in the file)
scene.frame_start = 1; scene.frame_end = 250; scene.frame_set(1)
scene.render.engine = 'CYCLES'
scene.render.resolution_percentage = 50
scene.render.dither_intensity = 0.0
scene.cycles.use_denoising = False
scene.cycles.samples = 128
scene.cycles.sampling_pattern = 'TABULATED_SOBOL'
scene.cycles.use_adaptive_sampling = False
scene.cycles.use_light_tree = False
scene.cycles.blur_glossy = 0.0
scene.cycles.sample_clamp_indirect = 0.0
scene.view_settings.view_transform = 'Standard'
bpy.context.view_layer.update()

# ---- added for rendering (the .blend has no active camera and no usable light): camera, sun
cam_auto = bpy.data.cameras.new('AutoCamera')
cam_auto.lens = 50.0
cam_auto.sensor_width = 36.0
cam_auto.clip_end = 1000.0
ob_auto_camera = bpy.data.objects.new('AutoCamera', cam_auto)
scene.collection.objects.link(ob_auto_camera)
ob_auto_camera.location = (0.404161, -0.484993, 0.375329)
ob_auto_camera.rotation_euler = (1.09748, -7.21219e-08, 0.694738)
scene.camera = ob_auto_camera
light_auto_sun = bpy.data.lights.new('AutoSun', 'SUN')
light_auto_sun.energy = 3.0
light_auto_sun.angle = 0.0523599
ob_auto_sun = bpy.data.objects.new('AutoSun', light_auto_sun)
scene.collection.objects.link(ob_auto_sun)
ob_auto_sun.rotation_euler = (0.872665, 0.174533, 0.523599)
bpy.context.view_layer.update()

